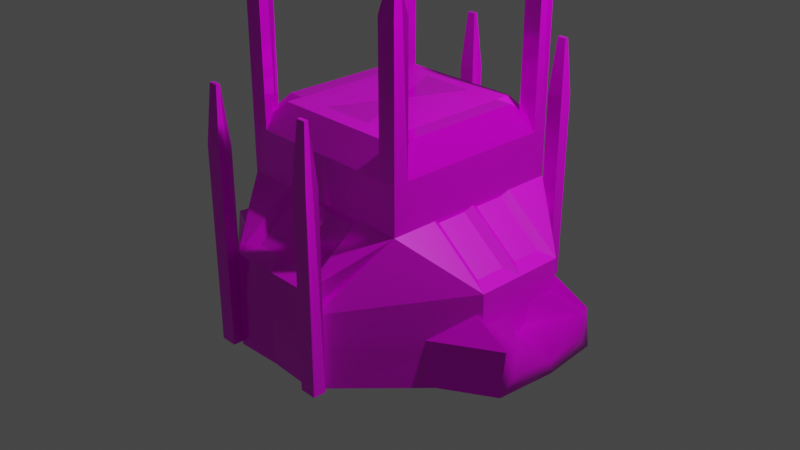 # Source: dnm1.blend  (saved by Blender 2.93.21; exported with 4.5.12 LTS)
import bpy
from mathutils import Matrix  # noqa: F401  (used for matrix-valued properties, if any)

bpy.ops.wm.read_factory_settings(use_empty=True)
scene = bpy.context.scene
scene.name = 'Scene'

# ---- collections
col_collection = bpy.data.collections.new('Collection'); scene.collection.children.link(col_collection)

# ---- images (referenced by path relative to the original .blend; pixels are not part of the script)
import os
ASSET_DIR = os.environ.get("B2B_ASSET_DIR", "")  # directory of the original .blend (textures are referenced by path, not embedded)
HERE = os.path.dirname(os.path.abspath(__file__))  # packed textures are extracted next to this script under _unpacked/

def load_image(name, relpath, width, height, colorspace="sRGB"):
    """Load a texture the original file referenced (path relative to the .blend, or extracted next to this script)."""
    p = next((c for c in (os.path.join(HERE, relpath), os.path.join(ASSET_DIR, relpath)) if relpath and os.path.exists(c)), "")
    if p:
        img = bpy.data.images.load(p, check_existing=True)
        img.name = name
    else:  # same state as the original file: an image datablock whose file is absent (Cycles renders it pink)
        img = bpy.data.images.new(name, width, height)
        img.source = "FILE"
        img.filepath = "//" + (relpath or name)
    img.colorspace_settings.name = colorspace
    return img
img_material_base_color = load_image('Material Base Color', '', 1024, 1024, 'sRGB')
img_material_001_base_color = load_image('Material.001 Base Color', '', 1024, 1024, 'sRGB')

# ---- materials (node trees are filled in below, after node groups)
mat_material = bpy.data.materials.new('Material')
mat_material.alpha_threshold = 0.0
mat_material.use_transparent_shadow = False
mat_material.line_color = (0.0, 0.0, 0.0, 1.0)
mat_material_001 = bpy.data.materials.new('Material.001')
mat_material_001.alpha_threshold = 0.0
mat_material_001.use_transparent_shadow = False
mat_material_001.line_color = (0.0, 0.0, 0.0, 1.0)

# ---- material node trees
mat_material.use_nodes = True; mat_material.node_tree.nodes.clear()
_N = mat_material.node_tree.nodes; _L = mat_material.node_tree.links
n0 = _N.new('ShaderNodeOutputMaterial'); n0.name = 'Material Output'; n0.location = (300, 300)
n1 = _N.new('ShaderNodeBsdfPrincipled'); n1.name = 'Principled BSDF'; n1.location = (10, 300)
n1.distribution = 'GGX'
n1.subsurface_method = 'BURLEY'
n1.inputs[2].default_value = 0.4
n1.inputs[3].default_value = 1.45
n1.inputs[27].default_value = (0.0, 0.0, 0.0, 1.0)
n1.inputs[28].default_value = 1.0
n2 = _N.new('ShaderNodeTexImage'); n2.name = 'Image Texture'; n2.location = (-280, 280)
n2.image = img_material_base_color
_L.new(n1.outputs[0], n0.inputs[0])
_L.new(n2.outputs[0], n1.inputs[0])
n0.is_active_output = True
mat_material_001.use_nodes = True; mat_material_001.node_tree.nodes.clear()
_N = mat_material_001.node_tree.nodes; _L = mat_material_001.node_tree.links
n0 = _N.new('ShaderNodeOutputMaterial'); n0.name = 'Material Output'; n0.location = (300, 300)
n1 = _N.new('ShaderNodeTexImage'); n1.name = 'Image Texture'; n1.location = (-280, 280)
n1.image = img_material_001_base_color
n2 = _N.new('ShaderNodeBsdfPrincipled'); n2.name = 'Principled BSDF'; n2.location = (-22, 303)
n2.distribution = 'GGX'
n2.subsurface_method = 'BURLEY'
n2.inputs[1].default_value = 0.2409
n2.inputs[2].default_value = 0.1273
n2.inputs[3].default_value = 1.45
n2.inputs[13].default_value = 0.5955
n2.inputs[20].default_value = 0.1164
n2.inputs[27].default_value = (0.0, 0.0, 0.0, 1.0)
n2.inputs[28].default_value = 1.0
n3 = _N.new('ShaderNodeMix'); n3.name = 'Mix'; n3.location = (-292, 183)
n3.data_type = 'RGBA'
n3.inputs[0].default_value = 0.2409
n3.inputs[7].default_value = (1.0, 1.0, 1.0, 1.0)
n4 = _N.new('ShaderNodeMix'); n4.name = 'Mix.001'; n4.location = (-192, 183)
n4.data_type = 'RGBA'
n4.inputs[0].default_value = 0.2864
n4.inputs[6].default_value = (1.0, 1.0, 1.0, 1.0)
_L.new(n2.outputs[0], n0.inputs[0])
_L.new(n1.outputs[0], n2.inputs[0])
_L.new(n1.outputs[0], n3.inputs[6])
_L.new(n3.outputs[2], n4.inputs[7])
_L.new(n4.outputs[2], n2.inputs[14])
n0.is_active_output = True

# ---- world
world_world = bpy.data.worlds.new('World'); scene.world = world_world
world_world.use_nodes = True; world_world.node_tree.nodes.clear()
_N = world_world.node_tree.nodes; _L = world_world.node_tree.links
n0 = _N.new('ShaderNodeOutputWorld'); n0.name = 'World Output'; n0.location = (300, 300)
n1 = _N.new('ShaderNodeBackground'); n1.name = 'Background'; n1.location = (10, 300)
n1.inputs[0].default_value = (0.05088, 0.05088, 0.05088, 1.0)
_L.new(n1.outputs[0], n0.inputs[0])
n0.is_active_output = True
world_world.color = (0.05088, 0.05088, 0.05088)
world_world.use_sun_shadow = False
world_world.sun_shadow_jitter_overblur = 0.0

# ---- cameras
cam_camera = bpy.data.cameras.new('Camera')
cam_camera.clip_end = 100.0
cam_camera.ortho_scale = 7.314

# ---- lights
light_light = bpy.data.lights.new('Light', 'POINT')
light_light.transmission_factor = 0.0
light_light.energy = 1000.0
light_light.shadow_soft_size = 0.1
light_light.shadow_maximum_resolution = 0.006
light_light.use_absolute_resolution = True

# ---- meshes
me_cube_005 = bpy.data.meshes.new('Cube.005')
me_cube_005.from_pydata([(-0.08953, -0.05627, -0.6111), (-0.08953, -0.05627, 0.6111), (-0.08953, 0.05627, -0.6111), (-0.08953, 0.05627, 0.6111), (0.08953, -0.05627, -0.6111), (0.08953, -0.05627, 0.6111), (0.08953, 0.05627, -0.6111), (0.08953, 0.05627, 0.6111), (-0.08953, 0.0, -0.6111), (-0.04881, 0.0, 0.9614), (0.08953, 0.0, -0.6111), (0.04881, 0.0, 0.9614), (0.0, 0.05627, -0.6111), (0.0, 0.05627, 0.6111), (0.0, -0.05627, -0.6111), (0.0, -0.05627, 0.6111), (-2.711e-08, 0.0, 0.9614), (0.0, 0.0, -0.6111), (-0.04881, 0.0166, 0.9614), (0.08953, 0.02813, -0.6111), (-0.08953, 0.02813, -0.6111), (0.04881, 0.0166, 0.9614), (0.0, 0.02813, -0.6111), (-2.711e-08, 0.0166, 0.9614), (-0.08953, -0.02813, -0.6111), (0.04881, -0.0166, 0.9614), (-0.04881, -0.0166, 0.9614), (0.08953, -0.02813, -0.6111), (-2.711e-08, -0.0166, 0.9614), (0.0, -0.02813, -0.6111), (0.3612, 0.5618, 0.5517), (-0.02073, 0.05994, -0.622), (0.9928, 0.9725, -0.6262), (0.3612, 0.9726, 0.5517), (-0.2029, 0.3214, -0.07769), (0.8353, 1.041, -0.006648), (-0.047, 0.5282, 0.09171), (0.3351, 1.041, 0.2267), (0.9928, 0.9725, -0.3317), (-0.01707, 0.05431, -0.3565), (-0.6367, 0.04912, -0.5571), (-0.1388, 0.5618, 0.5517), (-0.1387, 0.9726, -0.6266), (-0.3276, 0.2473, -0.1355), (-0.1388, 0.6015, 0.1498), (-0.3276, 0.05291, -0.3461), (-0.3279, 0.05337, -0.5442), (0.02297, 0.6939, 0.7228), (0.3352, 1.315, 0.2267), (0.8358, 1.315, -0.006591), (0.3613, 0.9726, 0.2572), (0.9926, 0.9726, -0.03722), (-0.3275, 0.05356, -0.1528), (-0.01834, 0.05644, -0.1539), (0.3612, 0.5618, 0.2572), (-0.1388, 0.5618, 0.2571), (-0.3278, 0.2626, -0.07689), (-0.1134, 0.2496, -0.1365), (0.1509, 0.601, 0.1501), (-0.1388, 0.4719, 0.09117), (0.3629, 0.5632, 0.5517), (0.3614, 0.5546, -0.6278), (-0.637, 0.04031, -0.626), (-0.6371, 0.5618, 0.5517), (-0.1371, 0.5625, 0.5517), (-0.1437, 0.02167, -0.6253), (0.3629, 0.5609, -0.03755), (-0.5386, 0.205, -0.001428), (-0.2348, 0.2047, -0.001336), (0.363, 0.5628, 0.2571), (-0.5392, 0.5979, 0.2215), (-0.2352, 0.5984, 0.2214), (0.3616, 0.5552, -0.3325), (-0.6369, 0.04058, -0.3316), (-0.142, 0.02647, -0.331), (1.36, 1.005, -0.4622), (-0.1379, 0.9719, -0.6267), (0.3621, 0.974, 0.5516), (-0.6377, 0.8397, 0.7228), (0.2016, 0.8409, 0.7227), (0.683, 1.025, -0.07897), (0.3243, 1.051, 0.2097), (1.346, 0.9142, -0.2836), (0.3623, 0.5632, 1.415), (0.362, 0.6964, 1.415), (0.3623, 0.5632, 0.5533), (0.362, 0.6963, 0.5533), (0.1672, 0.563, 1.415), (0.1669, 0.6961, 1.415), (0.1672, 0.5629, 0.5533), (0.1669, 0.696, 0.5533), (0.3236, 0.6297, 1.532), (0.3622, 0.6297, 0.5533), (0.167, 0.6294, 0.5533), (0.2056, 0.6296, 1.532), (0.2647, 0.563, 0.5533), (0.2645, 0.6961, 0.5533), (0.2647, 0.5631, 1.415), (0.2644, 0.6962, 1.415), (0.2646, 0.6297, 1.532), (0.2646, 0.6296, 0.4999), (0.3235, 0.663, 1.532), (0.3621, 0.663, 0.5533), (0.167, 0.6627, 0.5533), (0.2055, 0.6629, 1.532), (0.2645, 0.6629, 1.532), (0.2645, 0.6628, 0.4999), (0.3622, 0.5964, 0.5533), (0.1671, 0.5962, 0.5533), (0.2056, 0.5963, 1.532), (0.3237, 0.5965, 1.532), (0.2647, 0.5963, 0.4999), (0.2646, 0.5964, 1.532), (0.3236, 1.305, 0.2097), (0.6795, 1.309, -0.07574), (0.8486, 1.051, -0.2129), (0.3624, 0.9747, 0.2566), (-0.1371, 0.5622, 0.2572), (-0.1366, 0.04208, -0.03715), (-0.6371, 0.5616, 0.2572), (-0.6362, 0.04249, -0.03718), (0.8388, 0.9395, -0.1267), (1.348, 0.8659, -0.5517), (1.357, 1.035, -0.2931), (-1.639, 0.5618, 0.5517), (-1.257, 0.05994, -0.622), (-2.271, 0.9725, -0.6262), (-1.639, 0.9726, 0.5517), (-1.075, 0.3214, -0.07769), (-2.113, 1.041, -0.006648), (-1.231, 0.5282, 0.09171), (-1.613, 1.041, 0.2267), (-2.27, 0.9725, -0.3317), (-1.261, 0.05431, -0.3565), (-0.6388, 0.5618, 0.5517), (-0.641, 0.04912, -0.5571), (-0.6388, 0.9727, -0.6265), (-0.6388, 0.6939, 0.7227), (-0.6388, 0.2465, -0.1349), (-0.6388, 0.6013, 0.1499), (-0.6388, 0.05185, -0.3455), (-1.139, 0.5618, 0.5517), (-1.139, 0.9726, -0.6266), (-0.95, 0.2473, -0.1355), (-1.139, 0.6015, 0.1498), (-0.9501, 0.05291, -0.3461), (-0.9497, 0.05337, -0.5442), (-1.301, 0.6939, 0.7228), (-1.613, 1.315, 0.2267), (-2.113, 1.315, -0.006591), (-1.639, 0.9726, 0.2572), (-2.27, 0.9726, -0.03722), (-0.9502, 0.05356, -0.1528), (-1.259, 0.05644, -0.1539), (-1.639, 0.5618, 0.2572), (-1.139, 0.5618, 0.2571), (-0.6388, 0.05259, -0.152), (-0.6388, 0.5618, 0.2571), (-0.9499, 0.2626, -0.07689), (-1.164, 0.2496, -0.1365), (-1.429, 0.601, 0.1501), (-1.139, 0.4719, 0.09117), (-0.6388, 0.2622, -0.07647), (-0.6388, 0.4715, 0.09148), (-1.641, 0.5632, 0.5517), (-1.639, 0.5546, -0.6278), (-0.6407, 0.04031, -0.626), (-0.6406, 0.5618, 0.5517), (-1.141, 0.5625, 0.5517), (-1.134, 0.02167, -0.6253), (-1.641, 0.5609, -0.03755), (-0.7391, 0.205, -0.001428), (-1.043, 0.2047, -0.001336), (-1.641, 0.5628, 0.2571), (-0.7384, 0.5979, 0.2215), (-1.042, 0.5984, 0.2214), (-1.639, 0.5552, -0.3325), (-0.6408, 0.04058, -0.3316), (-1.136, 0.02647, -0.331), (-2.638, 1.005, -0.4622), (-0.6388, 0.9721, -0.6263), (-1.14, 0.9719, -0.6267), (-1.64, 0.974, 0.5516), (-0.64, 0.8397, 0.7228), (-1.479, 0.8409, 0.7227), (-1.961, 1.025, -0.07897), (-1.602, 1.051, 0.2097), (-2.624, 0.9142, -0.2836), (-1.64, 0.5632, 1.415), (-1.64, 0.6964, 1.415), (-1.64, 0.5632, 0.5533), (-1.64, 0.6963, 0.5533), (-1.445, 0.563, 1.415), (-1.445, 0.6961, 1.415), (-1.445, 0.5629, 0.5533), (-1.445, 0.696, 0.5533), (-1.601, 0.6297, 1.532), (-1.64, 0.6297, 0.5533), (-1.445, 0.6294, 0.5533), (-1.483, 0.6296, 1.532), (-1.542, 0.563, 0.5533), (-1.542, 0.6961, 0.5533), (-1.542, 0.5631, 1.415), (-1.542, 0.6962, 1.415), (-1.542, 0.6297, 1.532), (-1.542, 0.6296, 0.4999), (-1.601, 0.663, 1.532), (-1.64, 0.663, 0.5533), (-1.445, 0.6627, 0.5533), (-1.483, 0.6629, 1.532), (-1.542, 0.6629, 1.532), (-1.542, 0.6628, 0.4999), (-1.64, 0.5964, 0.5533), (-1.445, 0.5962, 0.5533), (-1.483, 0.5963, 1.532), (-1.601, 0.5965, 1.532), (-1.542, 0.5963, 0.4999), (-1.542, 0.5964, 1.532), (-1.601, 1.305, 0.2097), (-1.957, 1.309, -0.07574), (-2.126, 1.051, -0.2129), (-1.64, 0.9747, 0.2566), (-1.141, 0.5622, 0.2572), (-1.141, 0.04208, -0.03715), (-0.6405, 0.5616, 0.2572), (-0.6414, 0.04249, -0.03718), (-2.116, 0.9395, -0.1267), (-2.625, 0.8659, -0.5517), (-2.634, 1.035, -0.2931), (-0.6388, 0.04914, -0.557), (-0.6388, 0.5618, 0.5517), (-0.6388, 0.04032, -0.626), (-0.6388, 0.04249, -0.03718), (-0.6388, 0.5616, 0.2572), (-0.6388, 0.04059, -0.3316), (-0.6388, 0.8397, 0.7228), (-0.6388, 0.0465, -0.03623), (-0.6388, 0.5621, 0.2566), (0.3612, 2.205, 0.5517), (-0.02073, 2.707, -0.622), (0.9959, 1.383, -0.626), (0.3612, 1.383, 0.5517), (0.9928, 1.794, -0.6262), (0.3612, 1.794, 0.5517), (-0.2029, 2.445, -0.07769), (0.8353, 1.726, -0.006648), (-0.047, 2.239, 0.09171), (0.3351, 1.726, 0.2267), (0.9956, 1.383, -0.3316), (0.9928, 1.794, -0.3317), (-0.01707, 2.713, -0.3565), (-0.6367, 2.718, -0.5571), (-0.1388, 2.205, 0.5517), (-0.1382, 1.383, -0.6263), (-0.1387, 1.794, -0.6266), (-0.3276, 2.52, -0.1355), (-0.1388, 2.165, 0.1498), (-0.3276, 2.714, -0.3461), (-0.3279, 2.713, -0.5442), (0.02298, 1.383, 0.7228), (0.02297, 2.073, 0.7228), (0.3352, 1.452, 0.2267), (0.8358, 1.452, -0.006591), (0.3614, 1.383, 0.2572), (0.9933, 1.383, -0.03718), (0.3613, 1.794, 0.2572), (0.9926, 1.794, -0.03722), (-0.3275, 2.713, -0.1528), (-0.01834, 2.71, -0.1539), (0.3612, 2.205, 0.2572), (-0.1388, 2.205, 0.2571), (-0.3278, 2.504, -0.07689), (-0.1134, 2.517, -0.1365), (0.1509, 2.166, 0.1501), (-0.1388, 2.295, 0.09117), (0.3629, 2.204, 0.5517), (0.3614, 2.212, -0.6278), (-0.637, 2.727, -0.626), (-0.6371, 2.205, 0.5517), (-0.1371, 2.204, 0.5517), (-0.1437, 2.745, -0.6253), (0.3629, 2.206, -0.03755), (-0.5386, 2.562, -0.001428), (-0.2348, 2.562, -0.001336), (0.363, 2.204, 0.2571), (-0.5392, 2.169, 0.2215), (-0.2352, 2.168, 0.2214), (0.3616, 2.212, -0.3325), (-0.6369, 2.726, -0.3316), (-0.142, 2.74, -0.331), (1.36, 1.762, -0.4622), (-0.1379, 1.795, -0.6267), (0.3621, 1.793, 0.5516), (-0.6377, 1.927, 0.7228), (0.2016, 1.926, 0.7227), (0.683, 1.742, -0.07897), (0.3243, 1.715, 0.2097), (1.346, 1.853, -0.2836), (0.3623, 2.204, 1.415), (0.362, 2.071, 1.415), (0.3623, 2.204, 0.5533), (0.362, 2.071, 0.5533), (0.1672, 2.204, 1.415), (0.1669, 2.071, 1.415), (0.1672, 2.204, 0.5533), (0.1669, 2.071, 0.5533), (0.3236, 2.137, 1.532), (0.3622, 2.137, 0.5533), (0.167, 2.137, 0.5533), (0.2056, 2.137, 1.532), (0.2647, 2.204, 0.5533), (0.2645, 2.071, 0.5533), (0.2647, 2.204, 1.415), (0.2644, 2.071, 1.415), (0.2646, 2.137, 1.532), (0.2646, 2.137, 0.4999), (0.3235, 2.104, 1.532), (0.3621, 2.104, 0.5533), (0.167, 2.104, 0.5533), (0.2055, 2.104, 1.532), (0.2645, 2.104, 1.532), (0.2645, 2.104, 0.4999), (0.3622, 2.17, 0.5533), (0.1671, 2.171, 0.5533), (0.2056, 2.171, 1.532), (0.3237, 2.17, 1.532), (0.2647, 2.171, 0.4999), (0.2646, 2.17, 1.532), (0.3236, 1.461, 0.2097), (0.6795, 1.458, -0.07574), (0.8486, 1.716, -0.2129), (0.3624, 1.792, 0.2566), (-0.1371, 2.205, 0.2572), (-0.1366, 2.725, -0.03715), (-0.6371, 2.205, 0.2572), (-0.6362, 2.724, -0.03718), (0.8388, 1.827, -0.1267), (1.348, 1.901, -0.5517), (1.357, 1.731, -0.2931), (-1.639, 2.205, 0.5517), (-1.257, 2.707, -0.622), (-2.274, 1.383, -0.626), (-1.639, 1.383, 0.5517), (-2.271, 1.794, -0.6262), (-1.639, 1.794, 0.5517), (-1.075, 2.445, -0.07769), (-2.113, 1.726, -0.006648), (-1.231, 2.239, 0.09171), (-1.613, 1.726, 0.2267), (-2.273, 1.383, -0.3316), (-2.27, 1.794, -0.3317), (-1.261, 2.713, -0.3565), (-0.6388, 2.205, 0.5517), (-0.641, 2.718, -0.5571), (-0.6388, 1.383, -0.6263), (-0.6388, 1.383, 0.7228), (-0.6388, 1.794, -0.6265), (-0.6388, 2.073, 0.7227), (-0.6388, 2.52, -0.1349), (-0.6388, 2.166, 0.1499), (-0.6388, 2.715, -0.3455), (-1.139, 2.205, 0.5517), (-1.139, 1.383, -0.6263), (-1.139, 1.794, -0.6266), (-0.95, 2.52, -0.1355), (-1.139, 2.165, 0.1498), (-0.9501, 2.714, -0.3461), (-0.9497, 2.713, -0.5442), (-1.301, 1.383, 0.7228), (-1.301, 2.073, 0.7228), (-1.613, 1.452, 0.2267), (-2.113, 1.452, -0.006591), (-1.639, 1.383, 0.2572), (-2.271, 1.383, -0.03718), (-1.639, 1.794, 0.2572), (-2.27, 1.794, -0.03722), (-0.9502, 2.713, -0.1528), (-1.259, 2.71, -0.1539), (-1.639, 2.205, 0.2572), (-1.139, 2.205, 0.2571), (-0.6388, 2.714, -0.152), (-0.6388, 2.205, 0.2571), (-0.9499, 2.504, -0.07689), (-1.164, 2.517, -0.1365), (-1.429, 2.166, 0.1501), (-1.139, 2.295, 0.09117), (-0.6388, 2.505, -0.07647), (-0.6388, 2.295, 0.09148), (-1.641, 2.204, 0.5517), (-1.639, 2.212, -0.6278), (-0.6407, 2.727, -0.626), (-0.6406, 2.205, 0.5517), (-1.141, 2.204, 0.5517), (-1.134, 2.745, -0.6253), (-1.641, 2.206, -0.03755), (-0.7391, 2.562, -0.001428), (-1.043, 2.562, -0.001336), (-1.641, 2.204, 0.2571), (-0.7384, 2.169, 0.2215), (-1.042, 2.168, 0.2214), (-1.639, 2.212, -0.3325), (-0.6408, 2.726, -0.3316), (-1.136, 2.74, -0.331), (-0.6388, 1.383, -0.6263), (-0.6388, 1.383, 0.7228), (-2.638, 1.762, -0.4622), (-0.6388, 1.795, -0.6263), (-1.14, 1.795, -0.6267), (-1.64, 1.793, 0.5516), (-0.64, 1.927, 0.7228), (-1.479, 1.926, 0.7227), (-1.961, 1.742, -0.07897), (-1.602, 1.715, 0.2097), (-2.624, 1.853, -0.2836), (-1.64, 2.204, 1.415), (-1.64, 2.071, 1.415), (-1.64, 2.204, 0.5533), (-1.64, 2.071, 0.5533), (-1.445, 2.204, 1.415), (-1.445, 2.071, 1.415), (-1.445, 2.204, 0.5533), (-1.445, 2.071, 0.5533), (-1.601, 2.137, 1.532), (-1.64, 2.137, 0.5533), (-1.445, 2.137, 0.5533), (-1.483, 2.137, 1.532), (-1.542, 2.204, 0.5533), (-1.542, 2.071, 0.5533), (-1.542, 2.204, 1.415), (-1.542, 2.071, 1.415), (-1.542, 2.137, 1.532), (-1.542, 2.137, 0.4999), (-1.601, 2.104, 1.532), (-1.64, 2.104, 0.5533), (-1.445, 2.104, 0.5533), (-1.483, 2.104, 1.532), (-1.542, 2.104, 1.532), (-1.542, 2.104, 0.4999), (-1.64, 2.17, 0.5533), (-1.445, 2.171, 0.5533), (-1.483, 2.171, 1.532), (-1.601, 2.17, 1.532), (-1.542, 2.171, 0.4999), (-1.542, 2.17, 1.532), (-1.601, 1.461, 0.2097), (-1.957, 1.458, -0.07574), (-2.126, 1.716, -0.2129), (-1.64, 1.792, 0.2566), (-1.141, 2.205, 0.2572), (-1.141, 2.725, -0.03715), (-0.6405, 2.205, 0.2572), (-0.6414, 2.724, -0.03718), (-2.116, 1.827, -0.1267), (-2.625, 1.901, -0.5517), (-2.634, 1.731, -0.2931), (-0.6388, 2.718, -0.557), (-0.6388, 2.205, 0.5517), (-0.6388, 2.727, -0.626), (-0.6388, 2.724, -0.03718), (-0.6388, 2.205, 0.2572), (-0.6388, 2.726, -0.3316), (-0.6388, 1.927, 0.7228), (-0.6388, 2.72, -0.03623), (-0.6388, 2.205, 0.2566), (0.3613, 1.383, 0.5516), (0.2005, 1.383, 0.7227), (0.8332, 1.383, -0.1218), (0.3616, 1.383, 0.2566), (0.8999, 1.383, -0.376), (1.416, 1.383, -0.5444), (-0.1381, 1.383, -0.6269), (0.8198, 1.383, -0.1177), (0.3603, 1.383, 0.255), (0.8416, 1.383, -0.2093), (1.411, 1.383, -0.4569), (-1.639, 1.383, 0.5516), (-1.478, 1.383, 0.7227), (-2.111, 1.383, -0.1218), (-1.639, 1.383, 0.2566), (-2.178, 1.383, -0.376), (-2.694, 1.383, -0.5444), (-1.14, 1.383, -0.6269), (-2.097, 1.383, -0.1177), (-1.638, 1.383, 0.255), (-2.119, 1.383, -0.2093), (-2.689, 1.383, -0.4569), (-0.08953, 2.678, -0.6111), (-0.08953, 2.678, 0.6111), (-0.08953, 2.79, -0.6111), (-0.08953, 2.79, 0.6111), (0.08953, 2.678, -0.6111), (0.08953, 2.678, 0.6111), (0.08953, 2.79, -0.6111), (0.08953, 2.79, 0.6111), (-0.08953, 2.734, -0.6111), (-0.04881, 2.734, 0.9614), (0.08953, 2.734, -0.6111), (0.04881, 2.734, 0.9614), (0.0, 2.79, -0.6111), (0.0, 2.79, 0.6111), (0.0, 2.678, -0.6111), (0.0, 2.678, 0.6111), (-2.711e-08, 2.734, 0.9614), (0.0, 2.734, -0.6111), (-0.04881, 2.751, 0.9614), (0.08953, 2.762, -0.6111), (-0.08953, 2.762, -0.6111), (0.04881, 2.751, 0.9614), (0.0, 2.762, -0.6111), (-2.711e-08, 2.751, 0.9614), (-0.08953, 2.706, -0.6111), (0.04881, 2.717, 0.9614), (-0.04881, 2.717, 0.9614), (0.08953, 2.706, -0.6111), (-2.711e-08, 2.717, 0.9614), (0.0, 2.706, -0.6111), (-1.326, 2.678, -0.6111), (-1.326, 2.678, 0.6111), (-1.326, 2.79, -0.6111), (-1.326, 2.79, 0.6111), (-1.147, 2.678, -0.6111), (-1.147, 2.678, 0.6111), (-1.147, 2.79, -0.6111), (-1.147, 2.79, 0.6111), (-1.326, 2.734, -0.6111), (-1.285, 2.734, 0.9614), (-1.147, 2.734, -0.6111), (-1.188, 2.734, 0.9614), (-1.236, 2.79, -0.6111), (-1.236, 2.79, 0.6111), (-1.236, 2.678, -0.6111), (-1.236, 2.678, 0.6111), (-1.236, 2.734, 0.9614), (-1.236, 2.734, -0.6111), (-1.285, 2.751, 0.9614), (-1.147, 2.762, -0.6111), (-1.326, 2.762, -0.6111), (-1.188, 2.751, 0.9614), (-1.236, 2.762, -0.6111), (-1.236, 2.751, 0.9614), (-1.326, 2.706, -0.6111), (-1.188, 2.717, 0.9614), (-1.285, 2.717, 0.9614), (-1.147, 2.706, -0.6111), (-1.236, 2.717, 0.9614), (-1.236, 2.706, -0.6111), (-1.326, -0.05627, -0.6111), (-1.326, -0.05627, 0.6111), (-1.326, 0.05627, -0.6111), (-1.326, 0.05627, 0.6111), (-1.147, -0.05627, -0.6111), (-1.147, -0.05627, 0.6111), (-1.147, 0.05627, -0.6111), (-1.147, 0.05627, 0.6111), (-1.326, 0.0, -0.6111), (-1.285, 0.0, 0.9614), (-1.147, 0.0, -0.6111), (-1.188, 0.0, 0.9614), (-1.236, 0.05627, -0.6111), (-1.236, 0.05627, 0.6111), (-1.236, -0.05627, -0.6111), (-1.236, -0.05627, 0.6111), (-1.236, 0.0, 0.9614), (-1.236, 0.0, -0.6111), (-1.285, 0.0166, 0.9614), (-1.147, 0.02813, -0.6111), (-1.326, 0.02813, -0.6111), (-1.188, 0.0166, 0.9614), (-1.236, 0.02813, -0.6111), (-1.236, 0.0166, 0.9614), (-1.326, -0.02813, -0.6111), (-1.188, -0.0166, 0.9614), (-1.285, -0.0166, 0.9614), (-1.147, -0.02813, -0.6111), (-1.236, -0.0166, 0.9614), (-1.236, -0.02813, -0.6111)], [], [(20, 18, 3, 2), (12, 13, 7, 6), (27, 25, 5, 4), (14, 15, 1, 0), (29, 27, 4, 14), (28, 26, 1, 15), (23, 18, 9, 16), (22, 19, 10, 17), (19, 21, 11, 10), (24, 26, 9, 8), (20, 22, 17, 8), (21, 23, 16, 11), (25, 28, 15, 5), (24, 29, 14, 0), (4, 5, 15, 14), (2, 3, 13, 12), (7, 13, 23, 21), (2, 12, 22, 20), (6, 7, 21, 19), (12, 6, 19, 22), (13, 3, 18, 23), (8, 9, 18, 20), (8, 17, 29, 24), (11, 16, 28, 25), (0, 1, 26, 24), (16, 9, 26, 28), (17, 10, 27, 29), (10, 11, 25, 27), (47, 33, 30, 41), (55, 41, 30, 54), (50, 33, 241, 263), (54, 30, 33, 50), (259, 241, 33, 47), (39, 53, 51, 38), (38, 51, 264, 248), (45, 52, 53, 39), (53, 54, 50, 51), (35, 37, 48, 49), (56, 59, 36, 34), (46, 45, 39, 31), (32, 38, 248, 240), (31, 39, 38, 32), (229, 140, 40), (253, 354, 136, 42), (42, 136, 40, 46), (32, 42, 46, 31), (240, 253, 42, 32), (40, 140, 45, 46), (162, 163, 59, 56), (140, 156, 52, 45), (355, 259, 47, 137), (157, 134, 41, 55), (137, 47, 41, 134), (49, 48, 263, 264), (37, 35, 51, 50), (35, 49, 264, 51), (48, 37, 50, 263), (43, 57, 53, 52), (57, 58, 54, 53), (58, 44, 55, 54), (138, 43, 52, 156), (44, 139, 157, 55), (56, 34, 57, 43), (34, 36, 58, 57), (36, 59, 44, 58), (162, 56, 43, 138), (59, 163, 139, 44), (117, 64, 60, 69), (233, 230, 63, 119), (79, 64, 63, 78), (77, 60, 64, 79), (119, 63, 64, 117), (73, 120, 118, 74), (234, 232, 120, 73), (74, 118, 66, 72), (67, 70, 71, 68), (118, 117, 69, 66), (65, 74, 72, 61), (231, 234, 73, 62), (62, 73, 74, 65), (80, 81, 113, 114), (69, 60, 77, 116), (65, 76, 180, 62), (61, 122, 76, 65), (72, 66, 121, 82), (66, 69, 116, 121), (61, 72, 82, 122), (464, 77, 79, 465), (404, 78, 235), (465, 79, 78, 404), (101, 84, 86, 102), (106, 96, 90, 103), (103, 90, 88, 104), (105, 98, 84, 101), (95, 89, 87, 97), (96, 86, 84, 98), (112, 99, 91, 110), (108, 93, 94, 109), (111, 100, 93, 108), (110, 91, 92, 107), (107, 92, 100, 111), (109, 94, 99, 112), (90, 96, 98, 88), (85, 95, 97, 83), (104, 88, 98, 105), (102, 86, 96, 106), (92, 102, 106, 100), (94, 104, 105, 99), (99, 105, 101, 91), (93, 103, 104, 94), (100, 106, 103, 93), (91, 101, 102, 92), (87, 109, 112, 97), (85, 107, 111, 95), (83, 110, 107, 85), (95, 111, 108, 89), (89, 108, 109, 87), (97, 112, 110, 83), (81, 80, 121, 116), (70, 67, 120, 119), (68, 71, 117, 118), (67, 68, 118, 120), (71, 70, 119, 117), (236, 237, 119, 120), (232, 236, 120), (237, 233, 119), (473, 115, 121, 466), (115, 123, 82, 121), (123, 75, 122, 82), (62, 180, 231), (78, 63, 230, 235), (40, 136, 229), (147, 141, 124, 127), (155, 154, 124, 141), (150, 372, 342, 127), (154, 150, 127, 124), (368, 147, 127, 342), (133, 132, 151, 153), (132, 349, 373, 151), (145, 133, 153, 152), (153, 151, 150, 154), (129, 149, 148, 131), (158, 128, 130, 161), (146, 125, 133, 145), (126, 341, 349, 132), (125, 126, 132, 133), (229, 135, 140), (362, 142, 136, 354), (142, 146, 135, 136), (126, 125, 146, 142), (341, 126, 142, 362), (135, 146, 145, 140), (162, 158, 161, 163), (140, 145, 152, 156), (355, 137, 147, 368), (157, 155, 141, 134), (137, 134, 141, 147), (149, 373, 372, 148), (131, 150, 151, 129), (129, 151, 373, 149), (148, 372, 150, 131), (143, 152, 153, 159), (159, 153, 154, 160), (160, 154, 155, 144), (138, 156, 152, 143), (144, 155, 157, 139), (158, 143, 159, 128), (128, 159, 160, 130), (130, 160, 144, 161), (162, 138, 143, 158), (161, 144, 139, 163), (222, 173, 164, 168), (233, 224, 167, 230), (184, 183, 167, 168), (182, 184, 168, 164), (224, 222, 168, 167), (177, 178, 223, 225), (234, 177, 225, 232), (178, 176, 170, 223), (171, 172, 175, 174), (223, 170, 173, 222), (169, 165, 176, 178), (231, 166, 177, 234), (166, 169, 178, 177), (185, 219, 218, 186), (173, 221, 182, 164), (169, 166, 180, 181), (165, 169, 181, 227), (176, 187, 226, 170), (170, 226, 221, 173), (165, 227, 187, 176), (475, 476, 184, 182), (404, 235, 183), (404, 183, 184, 476), (206, 207, 191, 189), (211, 208, 195, 201), (208, 209, 193, 195), (210, 206, 189, 203), (200, 202, 192, 194), (201, 203, 189, 191), (217, 215, 196, 204), (213, 214, 199, 198), (216, 213, 198, 205), (215, 212, 197, 196), (212, 216, 205, 197), (214, 217, 204, 199), (195, 193, 203, 201), (190, 188, 202, 200), (209, 210, 203, 193), (207, 211, 201, 191), (197, 205, 211, 207), (199, 204, 210, 209), (204, 196, 206, 210), (198, 199, 209, 208), (205, 198, 208, 211), (196, 197, 207, 206), (192, 202, 217, 214), (190, 200, 216, 212), (188, 190, 212, 215), (200, 194, 213, 216), (194, 192, 214, 213), (202, 188, 215, 217), (186, 221, 226, 185), (174, 224, 225, 171), (172, 223, 222, 175), (171, 225, 223, 172), (175, 222, 224, 174), (236, 225, 224, 237), (232, 225, 236), (237, 224, 233), (484, 477, 226, 220), (220, 226, 187, 228), (228, 187, 227, 179), (166, 231, 180), (183, 235, 230, 167), (135, 229, 136), (219, 482, 483, 218), (227, 181, 481, 480), (179, 227, 480, 485), (179, 485, 479, 228), (228, 479, 484, 220), (218, 483, 478, 221, 186), (185, 226, 477, 482, 219), (221, 478, 475, 182), (114, 113, 472, 471), (122, 469, 470, 76), (75, 474, 469, 122), (75, 123, 468, 474), (123, 115, 473, 468), (113, 81, 116, 467, 472), (80, 114, 471, 466, 121), (181, 180, 403, 481), (76, 470, 403, 180), (116, 77, 464, 467), (260, 252, 238, 243), (270, 269, 238, 252), (265, 263, 241, 243), (269, 265, 243, 238), (259, 260, 243, 241), (250, 249, 266, 268), (249, 248, 264, 266), (257, 250, 268, 267), (268, 266, 265, 269), (245, 262, 261, 247), (271, 244, 246, 274), (258, 239, 250, 257), (242, 240, 248, 249), (239, 242, 249, 250), (455, 251, 360), (253, 254, 356, 354), (254, 258, 251, 356), (242, 239, 258, 254), (240, 242, 254, 253), (251, 258, 257, 360), (386, 271, 274, 387), (360, 257, 267, 380), (355, 357, 260, 259), (381, 270, 252, 352), (357, 352, 252, 260), (262, 264, 263, 261), (247, 265, 266, 245), (245, 266, 264, 262), (261, 263, 265, 247), (255, 267, 268, 272), (272, 268, 269, 273), (273, 269, 270, 256), (358, 380, 267, 255), (256, 270, 381, 359), (271, 255, 272, 244), (244, 272, 273, 246), (246, 273, 256, 274), (386, 358, 255, 271), (274, 256, 359, 387), (332, 284, 275, 279), (459, 334, 278, 456), (294, 293, 278, 279), (292, 294, 279, 275), (334, 332, 279, 278), (288, 289, 333, 335), (460, 288, 335, 458), (289, 287, 281, 333), (282, 283, 286, 285), (333, 281, 284, 332), (280, 276, 287, 289), (457, 277, 288, 460), (277, 280, 289, 288), (295, 329, 328, 296), (284, 331, 292, 275), (280, 277, 406, 291), (276, 280, 291, 337), (287, 297, 336, 281), (281, 336, 331, 284), (276, 337, 297, 287), (464, 465, 294, 292), (404, 461, 293), (465, 404, 293, 294), (316, 317, 301, 299), (321, 318, 305, 311), (318, 319, 303, 305), (320, 316, 299, 313), (310, 312, 302, 304), (311, 313, 299, 301), (327, 325, 306, 314), (323, 324, 309, 308), (326, 323, 308, 315), (325, 322, 307, 306), (322, 326, 315, 307), (324, 327, 314, 309), (305, 303, 313, 311), (300, 298, 312, 310), (319, 320, 313, 303), (317, 321, 311, 301), (307, 315, 321, 317), (309, 314, 320, 319), (314, 306, 316, 320), (308, 309, 319, 318), (315, 308, 318, 321), (306, 307, 317, 316), (302, 312, 327, 324), (300, 310, 326, 322), (298, 300, 322, 325), (310, 304, 323, 326), (304, 302, 324, 323), (312, 298, 325, 327), (296, 331, 336, 295), (285, 334, 335, 282), (283, 333, 332, 286), (282, 335, 333, 283), (286, 332, 334, 285), (462, 335, 334, 463), (458, 335, 462), (463, 334, 459), (473, 466, 336, 330), (330, 336, 297, 338), (338, 297, 337, 290), (277, 457, 406), (293, 461, 456, 278), (251, 455, 356), (369, 344, 339, 361), (379, 361, 339, 378), (374, 344, 342, 372), (378, 339, 344, 374), (368, 342, 344, 369), (351, 377, 375, 350), (350, 375, 373, 349), (366, 376, 377, 351), (377, 378, 374, 375), (346, 348, 370, 371), (382, 385, 347, 345), (367, 366, 351, 340), (343, 350, 349, 341), (340, 351, 350, 343), (455, 360, 353), (362, 354, 356, 363), (363, 356, 353, 367), (343, 363, 367, 340), (341, 362, 363, 343), (353, 360, 366, 367), (386, 387, 385, 382), (360, 380, 376, 366), (355, 368, 369, 357), (381, 352, 361, 379), (357, 369, 361, 352), (371, 370, 372, 373), (348, 346, 375, 374), (346, 371, 373, 375), (370, 348, 374, 372), (364, 383, 377, 376), (383, 384, 378, 377), (384, 365, 379, 378), (358, 364, 376, 380), (365, 359, 381, 379), (382, 345, 383, 364), (345, 347, 384, 383), (347, 385, 365, 384), (386, 382, 364, 358), (385, 387, 359, 365), (448, 392, 388, 397), (459, 456, 391, 450), (410, 392, 391, 409), (408, 388, 392, 410), (450, 391, 392, 448), (401, 451, 449, 402), (460, 458, 451, 401), (402, 449, 394, 400), (395, 398, 399, 396), (449, 448, 397, 394), (393, 402, 400, 389), (457, 460, 401, 390), (390, 401, 402, 393), (411, 412, 444, 445), (397, 388, 408, 447), (393, 407, 406, 390), (389, 453, 407, 393), (400, 394, 452, 413), (394, 397, 447, 452), (389, 400, 413, 453), (475, 408, 410, 476), (404, 409, 461), (404, 476, 410, 409), (432, 415, 417, 433), (437, 427, 421, 434), (434, 421, 419, 435), (436, 429, 415, 432), (426, 420, 418, 428), (427, 417, 415, 429), (443, 430, 422, 441), (439, 424, 425, 440), (442, 431, 424, 439), (441, 422, 423, 438), (438, 423, 431, 442), (440, 425, 430, 443), (421, 427, 429, 419), (416, 426, 428, 414), (435, 419, 429, 436), (433, 417, 427, 437), (423, 433, 437, 431), (425, 435, 436, 430), (430, 436, 432, 422), (424, 434, 435, 425), (431, 437, 434, 424), (422, 432, 433, 423), (418, 440, 443, 428), (416, 438, 442, 426), (414, 441, 438, 416), (426, 442, 439, 420), (420, 439, 440, 418), (428, 443, 441, 414), (412, 411, 452, 447), (398, 395, 451, 450), (396, 399, 448, 449), (395, 396, 449, 451), (399, 398, 450, 448), (462, 463, 450, 451), (458, 462, 451), (463, 459, 450), (484, 446, 452, 477), (446, 454, 413, 452), (454, 405, 453, 413), (390, 406, 457), (409, 391, 456, 461), (353, 356, 455), (445, 444, 483, 482), (453, 480, 481, 407), (405, 485, 480, 453), (405, 454, 479, 485), (454, 446, 484, 479), (444, 412, 447, 478, 483), (411, 445, 482, 477, 452), (447, 408, 475, 478), (329, 471, 472, 328), (337, 291, 470, 469), (290, 337, 469, 474), (290, 474, 468, 338), (338, 468, 473, 330), (328, 472, 467, 331, 296), (295, 336, 466, 471, 329), (407, 481, 403, 406), (291, 406, 403, 470), (331, 467, 464, 292), (506, 504, 489, 488), (498, 499, 493, 492), (513, 511, 491, 490), (500, 501, 487, 486), (515, 513, 490, 500), (514, 512, 487, 501), (509, 504, 495, 502), (508, 505, 496, 503), (505, 507, 497, 496), (510, 512, 495, 494), (506, 508, 503, 494), (507, 509, 502, 497), (511, 514, 501, 491), (510, 515, 500, 486), (490, 491, 501, 500), (488, 489, 499, 498), (493, 499, 509, 507), (488, 498, 508, 506), (492, 493, 507, 505), (498, 492, 505, 508), (499, 489, 504, 509), (494, 495, 504, 506), (494, 503, 515, 510), (497, 502, 514, 511), (486, 487, 512, 510), (502, 495, 512, 514), (503, 496, 513, 515), (496, 497, 511, 513), (536, 534, 519, 518), (528, 529, 523, 522), (543, 541, 521, 520), (530, 531, 517, 516), (545, 543, 520, 530), (544, 542, 517, 531), (539, 534, 525, 532), (538, 535, 526, 533), (535, 537, 527, 526), (540, 542, 525, 524), (536, 538, 533, 524), (537, 539, 532, 527), (541, 544, 531, 521), (540, 545, 530, 516), (520, 521, 531, 530), (518, 519, 529, 528), (523, 529, 539, 537), (518, 528, 538, 536), (522, 523, 537, 535), (528, 522, 535, 538), (529, 519, 534, 539), (524, 525, 534, 536), (524, 533, 545, 540), (527, 532, 544, 541), (516, 517, 542, 540), (532, 525, 542, 544), (533, 526, 543, 545), (526, 527, 541, 543), (566, 564, 549, 548), (558, 559, 553, 552), (573, 571, 551, 550), (560, 561, 547, 546), (575, 573, 550, 560), (574, 572, 547, 561), (569, 564, 555, 562), (568, 565, 556, 563), (565, 567, 557, 556), (570, 572, 555, 554), (566, 568, 563, 554), (567, 569, 562, 557), (571, 574, 561, 551), (570, 575, 560, 546), (550, 551, 561, 560), (548, 549, 559, 558), (553, 559, 569, 567), (548, 558, 568, 566), (552, 553, 567, 565), (558, 552, 565, 568), (559, 549, 564, 569), (554, 555, 564, 566), (554, 563, 575, 570), (557, 562, 574, 571), (546, 547, 572, 570), (562, 555, 572, 574), (563, 556, 573, 575), (556, 557, 571, 573)])
me_cube_005.polygons.foreach_set('use_smooth', [0, 0, 0, 0, 0, 0, 0, 0, 0, 0, 0, 0, 0, 0, 0, 0, 0, 0, 0, 0, 0, 0, 0, 0, 0, 0, 0, 0, 0, 0, 0, 0, 0, 0, 0, 0, 0, 0, 0, 0, 0, 0, 0, 0, 0, 0, 0, 0, 0, 0, 0, 0, 0, 0, 0, 0, 0, 0, 0, 0, 0, 0, 0, 0, 0, 0, 0, 0, 0, 0, 0, 0, 0, 0, 0, 0, 0, 0, 0, 0, 0, 0, 0, 0, 0, 0, 0, 0, 0, 0, 0, 0, 0, 0, 0, 0, 0, 0, 0, 0, 0, 0, 0, 0, 0, 0, 0, 0, 0, 0, 0, 0, 0, 0, 0, 0, 0, 0, 0, 0, 0, 0, 0, 0, 0, 0, 1, 1, 1, 0, 0, 0, 0, 0, 0, 0, 0, 0, 0, 0, 0, 0, 0, 0, 0, 0, 0, 0, 0, 0, 0, 0, 0, 0, 0, 0, 0, 0, 0, 0, 0, 0, 0, 0, 0, 0, 0, 0, 0, 0, 0, 0, 0, 0, 0, 0, 0, 0, 0, 0, 0, 0, 0, 0, 0, 0, 0, 0, 0, 0, 0, 0, 0, 0, 0, 0, 0, 0, 0, 0, 0, 0, 0, 0, 0, 0, 0, 0, 0, 0, 0, 0, 0, 0, 0, 0, 0, 0, 0, 0, 0, 0, 0, 0, 0, 0, 0, 0, 0, 0, 1, 1, 1, 0, 0, 0, 0, 0, 1, 1, 1, 0, 0, 0, 0, 0, 1, 1, 1, 0, 0, 0, 0, 0, 0, 0, 0, 0, 0, 0, 0, 0, 0, 0, 0, 0, 0, 0, 0, 0, 0, 0, 0, 0, 0, 0, 0, 0, 0, 0, 0, 0, 0, 0, 0, 0, 0, 0, 0, 0, 0, 0, 0, 0, 0, 0, 0, 0, 0, 0, 0, 0, 0, 0, 0, 0, 0, 0, 0, 0, 0, 0, 0, 0, 0, 0, 0, 0, 0, 0, 0, 0, 0, 0, 0, 0, 0, 0, 0, 0, 0, 0, 0, 0, 0, 0, 0, 0, 0, 0, 0, 0, 0, 0, 0, 0, 0, 0, 0, 0, 0, 0, 1, 1, 1, 0, 0, 0, 0, 0, 0, 0, 0, 0, 0, 0, 0, 0, 0, 0, 0, 0, 0, 0, 0, 0, 0, 0, 0, 0, 0, 0, 0, 0, 0, 0, 0, 0, 0, 0, 0, 0, 0, 0, 0, 0, 0, 0, 0, 0, 0, 0, 0, 0, 0, 0, 0, 0, 0, 0, 0, 0, 0, 0, 0, 0, 0, 0, 0, 0, 0, 0, 0, 0, 0, 0, 0, 0, 0, 0, 0, 0, 0, 0, 0, 0, 0, 0, 0, 0, 0, 0, 0, 0, 0, 0, 0, 0, 0, 0, 0, 0, 0, 0, 0, 0, 1, 1, 1, 0, 0, 0, 0, 0, 1, 1, 1, 0, 0, 0, 0, 0, 1, 1, 1, 0, 0, 0, 0, 0, 0, 0, 0, 0, 0, 0, 0, 0, 0, 0, 0, 0, 0, 0, 0, 0, 0, 0, 0, 0, 0, 0, 0, 0, 0, 0, 0, 0, 0, 0, 0, 0, 0, 0, 0, 0, 0, 0, 0, 0, 0, 0, 0, 0, 0, 0, 0, 0, 0, 0, 0, 0, 0, 0, 0, 0, 0, 0, 0, 0, 0, 0, 0, 0, 0, 0, 0, 0, 0, 0, 0, 0, 0, 0, 0, 0, 0, 0, 0, 0, 0, 0, 0, 0])
me_cube_005.polygons.foreach_set('material_index', [0, 0, 0, 0, 0, 0, 0, 0, 0, 0, 0, 0, 0, 0, 0, 0, 0, 0, 0, 0, 0, 0, 0, 0, 0, 0, 0, 0, 0, 0, 0, 0, 0, 0, 0, 0, 0, 0, 0, 0, 0, 0, 0, 0, 0, 0, 0, 0, 0, 0, 0, 0, 0, 0, 0, 0, 0, 0, 0, 0, 0, 0, 0, 0, 0, 0, 0, 1, 1, 1, 1, 1, 1, 1, 1, 1, 1, 1, 1, 1, 1, 1, 1, 1, 1, 1, 1, 1, 1, 1, 1, 1, 1, 1, 1, 1, 1, 1, 1, 1, 1, 1, 1, 1, 1, 1, 1, 1, 1, 1, 1, 1, 1, 1, 1, 1, 1, 1, 1, 1, 1, 1, 1, 1, 1, 1, 1, 1, 1, 1, 1, 0, 0, 0, 0, 0, 0, 0, 0, 0, 0, 0, 0, 0, 0, 0, 0, 0, 0, 0, 0, 0, 0, 0, 0, 0, 0, 0, 0, 0, 0, 0, 0, 0, 0, 0, 0, 0, 0, 0, 0, 1, 1, 1, 1, 1, 1, 1, 1, 1, 1, 1, 1, 1, 1, 1, 1, 1, 1, 1, 1, 1, 1, 1, 1, 1, 1, 1, 1, 1, 1, 1, 1, 1, 1, 1, 1, 1, 1, 1, 1, 1, 1, 1, 1, 1, 1, 1, 1, 1, 1, 1, 1, 1, 1, 1, 1, 1, 1, 1, 1, 1, 1, 1, 1, 0, 1, 1, 1, 1, 1, 1, 1, 1, 1, 1, 1, 1, 1, 1, 1, 1, 1, 1, 0, 0, 0, 0, 0, 0, 0, 0, 0, 0, 0, 0, 0, 0, 0, 0, 0, 0, 0, 0, 0, 0, 0, 0, 0, 0, 0, 0, 0, 0, 0, 0, 0, 0, 0, 0, 0, 0, 0, 1, 1, 1, 1, 1, 1, 1, 1, 1, 1, 1, 1, 1, 1, 1, 1, 1, 1, 1, 1, 1, 1, 1, 1, 1, 1, 1, 1, 1, 1, 1, 1, 1, 1, 1, 1, 1, 1, 1, 1, 1, 1, 1, 1, 1, 1, 1, 1, 1, 1, 1, 1, 1, 1, 1, 1, 1, 1, 1, 1, 1, 1, 1, 1, 0, 0, 0, 0, 0, 0, 0, 0, 0, 0, 0, 0, 0, 0, 0, 0, 0, 0, 0, 0, 0, 0, 0, 0, 0, 0, 0, 0, 0, 0, 0, 0, 0, 0, 0, 0, 0, 0, 0, 0, 1, 1, 1, 1, 1, 1, 1, 1, 1, 1, 1, 1, 1, 1, 1, 1, 1, 1, 1, 1, 1, 1, 1, 1, 1, 1, 1, 1, 1, 1, 1, 1, 1, 1, 1, 1, 1, 1, 1, 1, 1, 1, 1, 1, 1, 1, 1, 1, 1, 1, 1, 1, 1, 1, 1, 1, 1, 1, 1, 1, 1, 1, 1, 1, 0, 1, 1, 1, 1, 1, 1, 1, 1, 1, 1, 1, 1, 1, 1, 1, 1, 1, 1, 0, 0, 0, 0, 0, 0, 0, 0, 0, 0, 0, 0, 0, 0, 0, 0, 0, 0, 0, 0, 0, 0, 0, 0, 0, 0, 0, 0, 0, 0, 0, 0, 0, 0, 0, 0, 0, 0, 0, 0, 0, 0, 0, 0, 0, 0, 0, 0, 0, 0, 0, 0, 0, 0, 0, 0, 0, 0, 0, 0, 0, 0, 0, 0, 0, 0, 0, 0, 0, 0, 0, 0, 0, 0, 0, 0, 0, 0, 0, 0, 0, 0, 0, 0])
_uv = me_cube_005.uv_layers.new(name='UVMap')
_uv.uv.foreach_set('vector', [0.375, 0.1875, 0.625, 0.1875, 0.625, 0.25, 0.375, 0.25, 0.375, 0.375, 0.625, 0.375, 0.625, 0.5, 0.375, 0.5, 0.375, 0.6875, 0.625, 0.6875, 0.625, 0.75, 0.375, 0.75, 0.375, 0.875, 0.625, 0.875, 0.625, 1.0, 0.375, 1.0, 0.25, 0.6875, 0.375, 0.6875, 0.375, 0.75, 0.25, 0.75, 0.75, 0.6875, 0.875, 0.6875, 0.875, 0.75, 0.75, 0.75, 0.75, 0.5625, 0.875, 0.5625, 0.875, 0.625, 0.75, 0.625, 0.25, 0.5625, 0.375, 0.5625, 0.375, 0.625, 0.25, 0.625, 0.375, 0.5625, 0.625, 0.5625, 0.625, 0.625, 0.375, 0.625, 0.375, 0.0625, 0.625, 0.0625, 0.625, 0.125, 0.375, 0.125, 0.125, 0.5625, 0.25, 0.5625, 0.25, 0.625, 0.125, 0.625, 0.625, 0.5625, 0.75, 0.5625, 0.75, 0.625, 0.625, 0.625, 0.625, 0.6875, 0.75, 0.6875, 0.75, 0.75, 0.625, 0.75, 0.125, 0.6875, 0.25, 0.6875, 0.25, 0.75, 0.125, 0.75, 0.375, 0.75, 0.625, 0.75, 0.625, 0.875, 0.375, 0.875, 0.375, 0.25, 0.625, 0.25, 0.625, 0.375, 0.375, 0.375, 0.625, 0.5, 0.75, 0.5, 0.75, 0.5625, 0.625, 0.5625, 0.125, 0.5, 0.25, 0.5, 0.25, 0.5625, 0.125, 0.5625, 0.375, 0.5, 0.625, 0.5, 0.625, 0.5625, 0.375, 0.5625, 0.25, 0.5, 0.375, 0.5, 0.375, 0.5625, 0.25, 0.5625, 0.75, 0.5, 0.875, 0.5, 0.875, 0.5625, 0.75, 0.5625, 0.375, 0.125, 0.625, 0.125, 0.625, 0.1875, 0.375, 0.1875, 0.125, 0.625, 0.25, 0.625, 0.25, 0.6875, 0.125, 0.6875, 0.625, 0.625, 0.75, 0.625, 0.75, 0.6875, 0.625, 0.6875, 0.375, 0.0, 0.625, 0.0, 0.625, 0.0625, 0.375, 0.0625, 0.75, 0.625, 0.875, 0.625, 0.875, 0.6875, 0.75, 0.6875, 0.25, 0.625, 0.375, 0.625, 0.375, 0.6875, 0.25, 0.6875, 0.375, 0.625, 0.625, 0.625, 0.625, 0.6875, 0.375, 0.6875, 0.8125, 0.6875, 0.875, 0.6875, 0.875, 0.75, 0.8125, 0.75, 0.5625, 0.9375, 0.625, 0.9375, 0.625, 1.0, 0.5625, 1.0, 0.5625, 0.0625, 0.625, 0.0625, 0.625, 0.125, 0.5625, 0.125, 0.5625, 0.0, 0.625, 0.0, 0.625, 0.0625, 0.5625, 0.0625, 0.8125, 0.625, 0.875, 0.625, 0.875, 0.6875, 0.8125, 0.6875, 0.4375, 0.0, 0.5, 0.0, 0.5, 0.0625, 0.4375, 0.0625, 0.4375, 0.0625, 0.5, 0.0625, 0.5, 0.125, 0.4375, 0.125, 0.4375, 0.9375, 0.5, 0.9375, 0.5, 1.0, 0.4375, 1.0, 0.5, 0.0, 0.5625, 0.0, 0.5625, 0.0625, 0.5, 0.0625, 0.5065, 0.07296, 0.556, 0.07296, 0.556, 0.1145, 0.5065, 0.1145, 0.5184, 0.928, 0.5441, 0.9452, 0.5441, 0.9584, 0.5184, 0.9494, 0.375, 0.9375, 0.4375, 0.9375, 0.4375, 1.0, 0.375, 1.0, 0.375, 0.0625, 0.4375, 0.0625, 0.4375, 0.125, 0.375, 0.125, 0.375, 0.0, 0.4375, 0.0, 0.4375, 0.0625, 0.375, 0.0625, 0.375, 0.8746, 0.4375, 0.875, 0.375, 0.875, 0.1875, 0.625, 0.25, 0.625, 0.25, 0.6875, 0.1875, 0.6875, 0.1875, 0.6875, 0.25, 0.6875, 0.25, 0.75, 0.1875, 0.75, 0.125, 0.6875, 0.1875, 0.6875, 0.1875, 0.75, 0.125, 0.75, 0.125, 0.625, 0.1875, 0.625, 0.1875, 0.6875, 0.125, 0.6875, 0.375, 0.875, 0.4375, 0.875, 0.4375, 0.9375, 0.375, 0.9375, 0.5184, 0.875, 0.5441, 0.875, 0.5441, 0.9452, 0.5184, 0.928, 0.4375, 0.875, 0.5, 0.875, 0.5, 0.9375, 0.4375, 0.9375, 0.75, 0.625, 0.8125, 0.625, 0.8125, 0.6875, 0.75, 0.6875, 0.5625, 0.875, 0.625, 0.875, 0.625, 0.9375, 0.5625, 0.9375, 0.75, 0.6875, 0.8125, 0.6875, 0.8125, 0.75, 0.75, 0.75, 0.5065, 0.1145, 0.556, 0.1145, 0.5625, 0.125, 0.5, 0.125, 0.556, 0.07296, 0.5065, 0.07296, 0.5, 0.0625, 0.5625, 0.0625, 0.5065, 0.07296, 0.5065, 0.1145, 0.5, 0.125, 0.5, 0.0625, 0.556, 0.1145, 0.556, 0.07296, 0.5625, 0.0625, 0.5625, 0.125, 0.5095, 0.9325, 0.5095, 0.9724, 0.5, 1.0, 0.5, 0.9375, 0.5095, 0.9724, 0.553, 0.98, 0.5625, 1.0, 0.5, 1.0, 0.553, 0.98, 0.553, 0.9415, 0.5625, 0.9375, 0.5625, 1.0, 0.5095, 0.875, 0.5095, 0.9325, 0.5, 0.9375, 0.5, 0.875, 0.553, 0.9415, 0.553, 0.875, 0.5625, 0.875, 0.5625, 0.9375, 0.5184, 0.928, 0.5184, 0.9494, 0.5095, 0.9724, 0.5095, 0.9325, 0.5184, 0.9494, 0.5441, 0.9584, 0.553, 0.98, 0.5095, 0.9724, 0.5441, 0.9584, 0.5441, 0.9452, 0.553, 0.9415, 0.553, 0.98, 0.5184, 0.875, 0.5184, 0.928, 0.5095, 0.9325, 0.5095, 0.875, 0.5441, 0.9452, 0.5441, 0.875, 0.553, 0.875, 0.553, 0.9415, 0.5625, 0.1875, 0.625, 0.1875, 0.625, 0.25, 0.5625, 0.25, 0.5625, 0.1248, 0.625, 0.1248, 0.625, 0.125, 0.5625, 0.125, 0.8125, 0.5625, 0.875, 0.5625, 0.875, 0.625, 0.8125, 0.625, 0.8125, 0.5, 0.875, 0.5, 0.875, 0.5625, 0.8125, 0.5625, 0.5625, 0.125, 0.625, 0.125, 0.625, 0.1875, 0.5625, 0.1875, 0.4375, 0.125, 0.5, 0.125, 0.5, 0.1875, 0.4375, 0.1875, 0.4375, 0.1248, 0.5, 0.1247, 0.5, 0.125, 0.4375, 0.125, 0.4375, 0.1875, 0.5, 0.1875, 0.5, 0.25, 0.4375, 0.25, 0.5076, 0.1373, 0.5549, 0.1373, 0.5549, 0.1752, 0.5076, 0.1752, 0.5, 0.1875, 0.5625, 0.1875, 0.5625, 0.25, 0.5, 0.25, 0.375, 0.1875, 0.4375, 0.1875, 0.4375, 0.25, 0.375, 0.25, 0.375, 0.1248, 0.4375, 0.1248, 0.4375, 0.125, 0.375, 0.125, 0.375, 0.125, 0.4375, 0.125, 0.4375, 0.1875, 0.375, 0.1875, 0.5077, 0.3239, 0.5548, 0.3246, 0.5548, 0.3629, 0.5077, 0.3636, 0.5625, 0.25, 0.625, 0.25, 0.625, 0.3125, 0.5625, 0.3125, 0.125, 0.5625, 0.1875, 0.5625, 0.1875, 0.625, 0.125, 0.625, 0.125, 0.5, 0.1875, 0.5, 0.1875, 0.5625, 0.125, 0.5625, 0.4375, 0.25, 0.5, 0.25, 0.5, 0.3125, 0.4375, 0.3125, 0.5, 0.25, 0.5625, 0.25, 0.5625, 0.3125, 0.5, 0.3125, 0.375, 0.25, 0.4375, 0.25, 0.4375, 0.3125, 0.375, 0.3125, 0.7502, 0.5, 0.8125, 0.5, 0.8125, 0.5625, 0.7501, 0.5625, 0.75, 0.625, 0.8125, 0.625, 0.8125, 0.6251, 0.7501, 0.5625, 0.8125, 0.5625, 0.8125, 0.625, 0.75, 0.625, 0.5625, 0.0, 0.625, 0.0, 0.625, 0.25, 0.5625, 0.25, 0.5625, 0.375, 0.625, 0.375, 0.625, 0.5, 0.5625, 0.5, 0.5625, 0.5, 0.625, 0.5, 0.625, 0.75, 0.5625, 0.75, 0.5625, 0.875, 0.625, 0.875, 0.625, 1.0, 0.5625, 1.0, 0.25, 0.5, 0.375, 0.5, 0.375, 0.75, 0.25, 0.75, 0.75, 0.5, 0.875, 0.5, 0.875, 0.75, 0.75, 0.75, 0.4375, 0.875, 0.5, 0.875, 0.5, 1.0, 0.4375, 1.0, 0.4375, 0.5, 0.5, 0.5, 0.5, 0.75, 0.4375, 0.75, 0.4375, 0.375, 0.5, 0.375, 0.5, 0.5, 0.4375, 0.5, 0.4375, 0.0, 0.5, 0.0, 0.5, 0.25, 0.4375, 0.25, 0.4375, 0.25, 0.5, 0.25, 0.5, 0.375, 0.4375, 0.375, 0.4375, 0.75, 0.5, 0.75, 0.5, 0.875, 0.4375, 0.875, 0.625, 0.5, 0.75, 0.5, 0.75, 0.75, 0.625, 0.75, 0.125, 0.5, 0.25, 0.5, 0.25, 0.75, 0.125, 0.75, 0.5625, 0.75, 0.625, 0.75, 0.625, 0.875, 0.5625, 0.875, 0.5625, 0.25, 0.625, 0.25, 0.625, 0.375, 0.5625, 0.375, 0.5, 0.25, 0.5625, 0.25, 0.5625, 0.375, 0.5, 0.375, 0.5, 0.75, 0.5625, 0.75, 0.5625, 0.875, 0.5, 0.875, 0.5, 0.875, 0.5625, 0.875, 0.5625, 1.0, 0.5, 1.0, 0.5, 0.5, 0.5625, 0.5, 0.5625, 0.75, 0.5, 0.75, 0.5, 0.375, 0.5625, 0.375, 0.5625, 0.5, 0.5, 0.5, 0.5, 0.0, 0.5625, 0.0, 0.5625, 0.25, 0.5, 0.25, 0.375, 0.75, 0.4375, 0.75, 0.4375, 0.875, 0.375, 0.875, 0.375, 0.25, 0.4375, 0.25, 0.4375, 0.375, 0.375, 0.375, 0.375, 0.0, 0.4375, 0.0, 0.4375, 0.25, 0.375, 0.25, 0.375, 0.375, 0.4375, 0.375, 0.4375, 0.5, 0.375, 0.5, 0.375, 0.5, 0.4375, 0.5, 0.4375, 0.75, 0.375, 0.75, 0.375, 0.875, 0.4375, 0.875, 0.4375, 1.0, 0.375, 1.0, 0.5548, 0.3246, 0.5077, 0.3239, 0.5, 0.3125, 0.5625, 0.3125, 0.5549, 0.1373, 0.5076, 0.1373, 0.5, 0.125, 0.5625, 0.125, 0.5076, 0.1752, 0.5549, 0.1752, 0.5625, 0.1875, 0.5, 0.1875, 0.5076, 0.1373, 0.5076, 0.1752, 0.5, 0.1875, 0.5, 0.125, 0.5549, 0.1752, 0.5549, 0.1373, 0.5625, 0.125, 0.5625, 0.1875, 0.5002, 0.1247, 0.5624, 0.1248, 0.5625, 0.125, 0.5, 0.125, 0.5, 0.1247, 0.5002, 0.1247, 0.5, 0.125, 0.5624, 0.1248, 0.5625, 0.1248, 0.5625, 0.125, 0.4789, 0.3735, 0.4755, 0.3288, 0.5, 0.3125, 0.5, 0.374, 0.4755, 0.3288, 0.4378, 0.3279, 0.4375, 0.3125, 0.5, 0.3125, 0.4378, 0.3279, 0.3965, 0.3271, 0.375, 0.3125, 0.4375, 0.3125, 0.125, 0.625, 0.1875, 0.625, 0.125, 0.6252, 0.8125, 0.625, 0.875, 0.625, 0.875, 0.6252, 0.8125, 0.6251, 0.25, 0.75, 0.25, 0.6875, 0.2504, 0.75, 0.8125, 0.6875, 0.8125, 0.75, 0.875, 0.75, 0.875, 0.6875, 0.5625, 0.9375, 0.5625, 1.0, 0.625, 1.0, 0.625, 0.9375, 0.5625, 0.0625, 0.5625, 0.125, 0.625, 0.125, 0.625, 0.0625, 0.5625, 0.0, 0.5625, 0.0625, 0.625, 0.0625, 0.625, 0.0, 0.8125, 0.625, 0.8125, 0.6875, 0.875, 0.6875, 0.875, 0.625, 0.4375, 0.0, 0.4375, 0.0625, 0.5, 0.0625, 0.5, 0.0, 0.4375, 0.0625, 0.4375, 0.125, 0.5, 0.125, 0.5, 0.0625, 0.4375, 0.9375, 0.4375, 1.0, 0.5, 1.0, 0.5, 0.9375, 0.5, 0.0, 0.5, 0.0625, 0.5625, 0.0625, 0.5625, 0.0, 0.5065, 0.07296, 0.5065, 0.1145, 0.556, 0.1145, 0.556, 0.07296, 0.5184, 0.928, 0.5184, 0.9494, 0.5441, 0.9584, 0.5441, 0.9452, 0.375, 0.9375, 0.375, 1.0, 0.4375, 1.0, 0.4375, 0.9375, 0.375, 0.0625, 0.375, 0.125, 0.4375, 0.125, 0.4375, 0.0625, 0.375, 0.0, 0.375, 0.0625, 0.4375, 0.0625, 0.4375, 0.0, 0.375, 0.8746, 0.375, 0.875, 0.4375, 0.875, 0.1875, 0.625, 0.1875, 0.6875, 0.25, 0.6875, 0.25, 0.625, 0.1875, 0.6875, 0.1875, 0.75, 0.25, 0.75, 0.25, 0.6875, 0.125, 0.6875, 0.125, 0.75, 0.1875, 0.75, 0.1875, 0.6875, 0.125, 0.625, 0.125, 0.6875, 0.1875, 0.6875, 0.1875, 0.625, 0.375, 0.875, 0.375, 0.9375, 0.4375, 0.9375, 0.4375, 0.875, 0.5184, 0.875, 0.5184, 0.928, 0.5441, 0.9452, 0.5441, 0.875, 0.4375, 0.875, 0.4375, 0.9375, 0.5, 0.9375, 0.5, 0.875, 0.75, 0.625, 0.75, 0.6875, 0.8125, 0.6875, 0.8125, 0.625, 0.5625, 0.875, 0.5625, 0.9375, 0.625, 0.9375, 0.625, 0.875, 0.75, 0.6875, 0.75, 0.75, 0.8125, 0.75, 0.8125, 0.6875, 0.5065, 0.1145, 0.5, 0.125, 0.5625, 0.125, 0.556, 0.1145, 0.556, 0.07296, 0.5625, 0.0625, 0.5, 0.0625, 0.5065, 0.07296, 0.5065, 0.07296, 0.5, 0.0625, 0.5, 0.125, 0.5065, 0.1145, 0.556, 0.1145, 0.5625, 0.125, 0.5625, 0.0625, 0.556, 0.07296, 0.5095, 0.9325, 0.5, 0.9375, 0.5, 1.0, 0.5095, 0.9724, 0.5095, 0.9724, 0.5, 1.0, 0.5625, 1.0, 0.553, 0.98, 0.553, 0.98, 0.5625, 1.0, 0.5625, 0.9375, 0.553, 0.9415, 0.5095, 0.875, 0.5, 0.875, 0.5, 0.9375, 0.5095, 0.9325, 0.553, 0.9415, 0.5625, 0.9375, 0.5625, 0.875, 0.553, 0.875, 0.5184, 0.928, 0.5095, 0.9325, 0.5095, 0.9724, 0.5184, 0.9494, 0.5184, 0.9494, 0.5095, 0.9724, 0.553, 0.98, 0.5441, 0.9584, 0.5441, 0.9584, 0.553, 0.98, 0.553, 0.9415, 0.5441, 0.9452, 0.5184, 0.875, 0.5095, 0.875, 0.5095, 0.9325, 0.5184, 0.928, 0.5441, 0.9452, 0.553, 0.9415, 0.553, 0.875, 0.5441, 0.875, 0.5625, 0.1875, 0.5625, 0.25, 0.625, 0.25, 0.625, 0.1875, 0.5625, 0.1248, 0.5625, 0.125, 0.625, 0.125, 0.625, 0.1248, 0.8125, 0.5625, 0.8125, 0.625, 0.875, 0.625, 0.875, 0.5625, 0.8125, 0.5, 0.8125, 0.5625, 0.875, 0.5625, 0.875, 0.5, 0.5625, 0.125, 0.5625, 0.1875, 0.625, 0.1875, 0.625, 0.125, 0.4375, 0.125, 0.4375, 0.1875, 0.5, 0.1875, 0.5, 0.125, 0.4375, 0.1248, 0.4375, 0.125, 0.5, 0.125, 0.5, 0.1247, 0.4375, 0.1875, 0.4375, 0.25, 0.5, 0.25, 0.5, 0.1875, 0.5076, 0.1373, 0.5076, 0.1752, 0.5549, 0.1752, 0.5549, 0.1373, 0.5, 0.1875, 0.5, 0.25, 0.5625, 0.25, 0.5625, 0.1875, 0.375, 0.1875, 0.375, 0.25, 0.4375, 0.25, 0.4375, 0.1875, 0.375, 0.1248, 0.375, 0.125, 0.4375, 0.125, 0.4375, 0.1248, 0.375, 0.125, 0.375, 0.1875, 0.4375, 0.1875, 0.4375, 0.125, 0.5077, 0.3239, 0.5077, 0.3636, 0.5548, 0.3629, 0.5548, 0.3246, 0.5625, 0.25, 0.5625, 0.3125, 0.625, 0.3125, 0.625, 0.25, 0.125, 0.5625, 0.125, 0.625, 0.1875, 0.625, 0.1875, 0.5625, 0.125, 0.5, 0.125, 0.5625, 0.1875, 0.5625, 0.1875, 0.5, 0.4375, 0.25, 0.4375, 0.3125, 0.5, 0.3125, 0.5, 0.25, 0.5, 0.25, 0.5, 0.3125, 0.5625, 0.3125, 0.5625, 0.25, 0.375, 0.25, 0.375, 0.3125, 0.4375, 0.3125, 0.4375, 0.25, 0.7502, 0.5, 0.7501, 0.5625, 0.8125, 0.5625, 0.8125, 0.5, 0.75, 0.625, 0.8125, 0.6251, 0.8125, 0.625, 0.75, 0.625, 0.8125, 0.625, 0.8125, 0.5625, 0.7501, 0.5625, 0.5625, 0.0, 0.5625, 0.25, 0.625, 0.25, 0.625, 0.0, 0.5625, 0.375, 0.5625, 0.5, 0.625, 0.5, 0.625, 0.375, 0.5625, 0.5, 0.5625, 0.75, 0.625, 0.75, 0.625, 0.5, 0.5625, 0.875, 0.5625, 1.0, 0.625, 1.0, 0.625, 0.875, 0.25, 0.5, 0.25, 0.75, 0.375, 0.75, 0.375, 0.5, 0.75, 0.5, 0.75, 0.75, 0.875, 0.75, 0.875, 0.5, 0.4375, 0.875, 0.4375, 1.0, 0.5, 1.0, 0.5, 0.875, 0.4375, 0.5, 0.4375, 0.75, 0.5, 0.75, 0.5, 0.5, 0.4375, 0.375, 0.4375, 0.5, 0.5, 0.5, 0.5, 0.375, 0.4375, 0.0, 0.4375, 0.25, 0.5, 0.25, 0.5, 0.0, 0.4375, 0.25, 0.4375, 0.375, 0.5, 0.375, 0.5, 0.25, 0.4375, 0.75, 0.4375, 0.875, 0.5, 0.875, 0.5, 0.75, 0.625, 0.5, 0.625, 0.75, 0.75, 0.75, 0.75, 0.5, 0.125, 0.5, 0.125, 0.75, 0.25, 0.75, 0.25, 0.5, 0.5625, 0.75, 0.5625, 0.875, 0.625, 0.875, 0.625, 0.75, 0.5625, 0.25, 0.5625, 0.375, 0.625, 0.375, 0.625, 0.25, 0.5, 0.25, 0.5, 0.375, 0.5625, 0.375, 0.5625, 0.25, 0.5, 0.75, 0.5, 0.875, 0.5625, 0.875, 0.5625, 0.75, 0.5, 0.875, 0.5, 1.0, 0.5625, 1.0, 0.5625, 0.875, 0.5, 0.5, 0.5, 0.75, 0.5625, 0.75, 0.5625, 0.5, 0.5, 0.375, 0.5, 0.5, 0.5625, 0.5, 0.5625, 0.375, 0.5, 0.0, 0.5, 0.25, 0.5625, 0.25, 0.5625, 0.0, 0.375, 0.75, 0.375, 0.875, 0.4375, 0.875, 0.4375, 0.75, 0.375, 0.25, 0.375, 0.375, 0.4375, 0.375, 0.4375, 0.25, 0.375, 0.0, 0.375, 0.25, 0.4375, 0.25, 0.4375, 0.0, 0.375, 0.375, 0.375, 0.5, 0.4375, 0.5, 0.4375, 0.375, 0.375, 0.5, 0.375, 0.75, 0.4375, 0.75, 0.4375, 0.5, 0.375, 0.875, 0.375, 1.0, 0.4375, 1.0, 0.4375, 0.875, 0.5548, 0.3246, 0.5625, 0.3125, 0.5, 0.3125, 0.5077, 0.3239, 0.5549, 0.1373, 0.5625, 0.125, 0.5, 0.125, 0.5076, 0.1373, 0.5076, 0.1752, 0.5, 0.1875, 0.5625, 0.1875, 0.5549, 0.1752, 0.5076, 0.1373, 0.5, 0.125, 0.5, 0.1875, 0.5076, 0.1752, 0.5549, 0.1752, 0.5625, 0.1875, 0.5625, 0.125, 0.5549, 0.1373, 0.5002, 0.1247, 0.5, 0.125, 0.5625, 0.125, 0.5624, 0.1248, 0.5, 0.1247, 0.5, 0.125, 0.5002, 0.1247, 0.5624, 0.1248, 0.5625, 0.125, 0.5625, 0.1248, 0.4789, 0.3735, 0.5, 0.374, 0.5, 0.3125, 0.4755, 0.3288, 0.4755, 0.3288, 0.5, 0.3125, 0.4375, 0.3125, 0.4378, 0.3279, 0.4378, 0.3279, 0.4375, 0.3125, 0.375, 0.3125, 0.3965, 0.3271, 0.125, 0.625, 0.125, 0.6252, 0.1875, 0.625, 0.8125, 0.625, 0.8125, 0.6251, 0.875, 0.6252, 0.875, 0.625, 0.25, 0.75, 0.2504, 0.75, 0.25, 0.6875, 0.5077, 0.3636, 0.5007, 0.374, 0.5622, 0.3746, 0.5548, 0.3629, 0.1875, 0.5, 0.1875, 0.5625, 0.2498, 0.5625, 0.2475, 0.5, 0.3965, 0.3271, 0.375, 0.3125, 0.375, 0.3725, 0.4, 0.3725, 0.3965, 0.3271, 0.4, 0.3725, 0.4375, 0.3725, 0.4378, 0.3279, 0.4378, 0.3279, 0.4375, 0.3725, 0.4789, 0.3735, 0.4755, 0.3288, 0.5548, 0.3629, 0.5622, 0.3746, 0.5625, 0.3746, 0.5625, 0.3125, 0.5548, 0.3246, 0.5077, 0.3239, 0.5, 0.3125, 0.5, 0.374, 0.5007, 0.374, 0.5077, 0.3636, 0.5625, 0.3125, 0.5625, 0.3746, 0.625, 0.3748, 0.625, 0.3125, 0.5077, 0.3636, 0.5548, 0.3629, 0.5622, 0.3746, 0.5007, 0.374, 0.1875, 0.5, 0.2475, 0.5, 0.2498, 0.5625, 0.1875, 0.5625, 0.3965, 0.3271, 0.4, 0.3725, 0.375, 0.3725, 0.375, 0.3125, 0.3965, 0.3271, 0.4378, 0.3279, 0.4375, 0.3725, 0.4, 0.3725, 0.4378, 0.3279, 0.4755, 0.3288, 0.4789, 0.3735, 0.4375, 0.3725, 0.5548, 0.3629, 0.5548, 0.3246, 0.5625, 0.3125, 0.5625, 0.3746, 0.5622, 0.3746, 0.5077, 0.3239, 0.5077, 0.3636, 0.5007, 0.374, 0.5, 0.374, 0.5, 0.3125, 0.1875, 0.5625, 0.1875, 0.625, 0.25, 0.625, 0.2498, 0.5625, 0.1875, 0.5625, 0.2498, 0.5625, 0.25, 0.625, 0.1875, 0.625, 0.5625, 0.3125, 0.625, 0.3125, 0.625, 0.3748, 0.5625, 0.3746, 0.8125, 0.6875, 0.8125, 0.75, 0.875, 0.75, 0.875, 0.6875, 0.5625, 0.9375, 0.5625, 1.0, 0.625, 1.0, 0.625, 0.9375, 0.5625, 0.0625, 0.5625, 0.125, 0.625, 0.125, 0.625, 0.0625, 0.5625, 0.0, 0.5625, 0.0625, 0.625, 0.0625, 0.625, 0.0, 0.8125, 0.625, 0.8125, 0.6875, 0.875, 0.6875, 0.875, 0.625, 0.4375, 0.0, 0.4375, 0.0625, 0.5, 0.0625, 0.5, 0.0, 0.4375, 0.0625, 0.4375, 0.125, 0.5, 0.125, 0.5, 0.0625, 0.4375, 0.9375, 0.4375, 1.0, 0.5, 1.0, 0.5, 0.9375, 0.5, 0.0, 0.5, 0.0625, 0.5625, 0.0625, 0.5625, 0.0, 0.5065, 0.07296, 0.5065, 0.1145, 0.556, 0.1145, 0.556, 0.07296, 0.5184, 0.928, 0.5184, 0.9494, 0.5441, 0.9584, 0.5441, 0.9452, 0.375, 0.9375, 0.375, 1.0, 0.4375, 1.0, 0.4375, 0.9375, 0.375, 0.0625, 0.375, 0.125, 0.4375, 0.125, 0.4375, 0.0625, 0.375, 0.0, 0.375, 0.0625, 0.4375, 0.0625, 0.4375, 0.0, 0.375, 0.8746, 0.375, 0.875, 0.4375, 0.875, 0.1875, 0.625, 0.1875, 0.6875, 0.25, 0.6875, 0.25, 0.625, 0.1875, 0.6875, 0.1875, 0.75, 0.25, 0.75, 0.25, 0.6875, 0.125, 0.6875, 0.125, 0.75, 0.1875, 0.75, 0.1875, 0.6875, 0.125, 0.625, 0.125, 0.6875, 0.1875, 0.6875, 0.1875, 0.625, 0.375, 0.875, 0.375, 0.9375, 0.4375, 0.9375, 0.4375, 0.875, 0.5184, 0.875, 0.5184, 0.928, 0.5441, 0.9452, 0.5441, 0.875, 0.4375, 0.875, 0.4375, 0.9375, 0.5, 0.9375, 0.5, 0.875, 0.75, 0.625, 0.75, 0.6875, 0.8125, 0.6875, 0.8125, 0.625, 0.5625, 0.875, 0.5625, 0.9375, 0.625, 0.9375, 0.625, 0.875, 0.75, 0.6875, 0.75, 0.75, 0.8125, 0.75, 0.8125, 0.6875, 0.5065, 0.1145, 0.5, 0.125, 0.5625, 0.125, 0.556, 0.1145, 0.556, 0.07296, 0.5625, 0.0625, 0.5, 0.0625, 0.5065, 0.07296, 0.5065, 0.07296, 0.5, 0.0625, 0.5, 0.125, 0.5065, 0.1145, 0.556, 0.1145, 0.5625, 0.125, 0.5625, 0.0625, 0.556, 0.07296, 0.5095, 0.9325, 0.5, 0.9375, 0.5, 1.0, 0.5095, 0.9724, 0.5095, 0.9724, 0.5, 1.0, 0.5625, 1.0, 0.553, 0.98, 0.553, 0.98, 0.5625, 1.0, 0.5625, 0.9375, 0.553, 0.9415, 0.5095, 0.875, 0.5, 0.875, 0.5, 0.9375, 0.5095, 0.9325, 0.553, 0.9415, 0.5625, 0.9375, 0.5625, 0.875, 0.553, 0.875, 0.5184, 0.928, 0.5095, 0.9325, 0.5095, 0.9724, 0.5184, 0.9494, 0.5184, 0.9494, 0.5095, 0.9724, 0.553, 0.98, 0.5441, 0.9584, 0.5441, 0.9584, 0.553, 0.98, 0.553, 0.9415, 0.5441, 0.9452, 0.5184, 0.875, 0.5095, 0.875, 0.5095, 0.9325, 0.5184, 0.928, 0.5441, 0.9452, 0.553, 0.9415, 0.553, 0.875, 0.5441, 0.875, 0.5625, 0.1875, 0.5625, 0.25, 0.625, 0.25, 0.625, 0.1875, 0.5625, 0.1248, 0.5625, 0.125, 0.625, 0.125, 0.625, 0.1248, 0.8125, 0.5625, 0.8125, 0.625, 0.875, 0.625, 0.875, 0.5625, 0.8125, 0.5, 0.8125, 0.5625, 0.875, 0.5625, 0.875, 0.5, 0.5625, 0.125, 0.5625, 0.1875, 0.625, 0.1875, 0.625, 0.125, 0.4375, 0.125, 0.4375, 0.1875, 0.5, 0.1875, 0.5, 0.125, 0.4375, 0.1248, 0.4375, 0.125, 0.5, 0.125, 0.5, 0.1247, 0.4375, 0.1875, 0.4375, 0.25, 0.5, 0.25, 0.5, 0.1875, 0.5076, 0.1373, 0.5076, 0.1752, 0.5549, 0.1752, 0.5549, 0.1373, 0.5, 0.1875, 0.5, 0.25, 0.5625, 0.25, 0.5625, 0.1875, 0.375, 0.1875, 0.375, 0.25, 0.4375, 0.25, 0.4375, 0.1875, 0.375, 0.1248, 0.375, 0.125, 0.4375, 0.125, 0.4375, 0.1248, 0.375, 0.125, 0.375, 0.1875, 0.4375, 0.1875, 0.4375, 0.125, 0.5077, 0.3239, 0.5077, 0.3636, 0.5548, 0.3629, 0.5548, 0.3246, 0.5625, 0.25, 0.5625, 0.3125, 0.625, 0.3125, 0.625, 0.25, 0.125, 0.5625, 0.125, 0.625, 0.1875, 0.625, 0.1875, 0.5625, 0.125, 0.5, 0.125, 0.5625, 0.1875, 0.5625, 0.1875, 0.5, 0.4375, 0.25, 0.4375, 0.3125, 0.5, 0.3125, 0.5, 0.25, 0.5, 0.25, 0.5, 0.3125, 0.5625, 0.3125, 0.5625, 0.25, 0.375, 0.25, 0.375, 0.3125, 0.4375, 0.3125, 0.4375, 0.25, 0.7502, 0.5, 0.7501, 0.5625, 0.8125, 0.5625, 0.8125, 0.5, 0.75, 0.625, 0.8125, 0.6251, 0.8125, 0.625, 0.7501, 0.5625, 0.75, 0.625, 0.8125, 0.625, 0.8125, 0.5625, 0.5625, 0.0, 0.5625, 0.25, 0.625, 0.25, 0.625, 0.0, 0.5625, 0.375, 0.5625, 0.5, 0.625, 0.5, 0.625, 0.375, 0.5625, 0.5, 0.5625, 0.75, 0.625, 0.75, 0.625, 0.5, 0.5625, 0.875, 0.5625, 1.0, 0.625, 1.0, 0.625, 0.875, 0.25, 0.5, 0.25, 0.75, 0.375, 0.75, 0.375, 0.5, 0.75, 0.5, 0.75, 0.75, 0.875, 0.75, 0.875, 0.5, 0.4375, 0.875, 0.4375, 1.0, 0.5, 1.0, 0.5, 0.875, 0.4375, 0.5, 0.4375, 0.75, 0.5, 0.75, 0.5, 0.5, 0.4375, 0.375, 0.4375, 0.5, 0.5, 0.5, 0.5, 0.375, 0.4375, 0.0, 0.4375, 0.25, 0.5, 0.25, 0.5, 0.0, 0.4375, 0.25, 0.4375, 0.375, 0.5, 0.375, 0.5, 0.25, 0.4375, 0.75, 0.4375, 0.875, 0.5, 0.875, 0.5, 0.75, 0.625, 0.5, 0.625, 0.75, 0.75, 0.75, 0.75, 0.5, 0.125, 0.5, 0.125, 0.75, 0.25, 0.75, 0.25, 0.5, 0.5625, 0.75, 0.5625, 0.875, 0.625, 0.875, 0.625, 0.75, 0.5625, 0.25, 0.5625, 0.375, 0.625, 0.375, 0.625, 0.25, 0.5, 0.25, 0.5, 0.375, 0.5625, 0.375, 0.5625, 0.25, 0.5, 0.75, 0.5, 0.875, 0.5625, 0.875, 0.5625, 0.75, 0.5, 0.875, 0.5, 1.0, 0.5625, 1.0, 0.5625, 0.875, 0.5, 0.5, 0.5, 0.75, 0.5625, 0.75, 0.5625, 0.5, 0.5, 0.375, 0.5, 0.5, 0.5625, 0.5, 0.5625, 0.375, 0.5, 0.0, 0.5, 0.25, 0.5625, 0.25, 0.5625, 0.0, 0.375, 0.75, 0.375, 0.875, 0.4375, 0.875, 0.4375, 0.75, 0.375, 0.25, 0.375, 0.375, 0.4375, 0.375, 0.4375, 0.25, 0.375, 0.0, 0.375, 0.25, 0.4375, 0.25, 0.4375, 0.0, 0.375, 0.375, 0.375, 0.5, 0.4375, 0.5, 0.4375, 0.375, 0.375, 0.5, 0.375, 0.75, 0.4375, 0.75, 0.4375, 0.5, 0.375, 0.875, 0.375, 1.0, 0.4375, 1.0, 0.4375, 0.875, 0.5548, 0.3246, 0.5625, 0.3125, 0.5, 0.3125, 0.5077, 0.3239, 0.5549, 0.1373, 0.5625, 0.125, 0.5, 0.125, 0.5076, 0.1373, 0.5076, 0.1752, 0.5, 0.1875, 0.5625, 0.1875, 0.5549, 0.1752, 0.5076, 0.1373, 0.5, 0.125, 0.5, 0.1875, 0.5076, 0.1752, 0.5549, 0.1752, 0.5625, 0.1875, 0.5625, 0.125, 0.5549, 0.1373, 0.5002, 0.1247, 0.5, 0.125, 0.5625, 0.125, 0.5624, 0.1248, 0.5, 0.1247, 0.5, 0.125, 0.5002, 0.1247, 0.5624, 0.1248, 0.5625, 0.125, 0.5625, 0.1248, 0.4789, 0.3735, 0.5, 0.374, 0.5, 0.3125, 0.4755, 0.3288, 0.4755, 0.3288, 0.5, 0.3125, 0.4375, 0.3125, 0.4378, 0.3279, 0.4378, 0.3279, 0.4375, 0.3125, 0.375, 0.3125, 0.3965, 0.3271, 0.125, 0.625, 0.125, 0.6252, 0.1875, 0.625, 0.8125, 0.625, 0.8125, 0.6251, 0.875, 0.6252, 0.875, 0.625, 0.25, 0.75, 0.2504, 0.75, 0.25, 0.6875, 0.8125, 0.6875, 0.875, 0.6875, 0.875, 0.75, 0.8125, 0.75, 0.5625, 0.9375, 0.625, 0.9375, 0.625, 1.0, 0.5625, 1.0, 0.5625, 0.0625, 0.625, 0.0625, 0.625, 0.125, 0.5625, 0.125, 0.5625, 0.0, 0.625, 0.0, 0.625, 0.0625, 0.5625, 0.0625, 0.8125, 0.625, 0.875, 0.625, 0.875, 0.6875, 0.8125, 0.6875, 0.4375, 0.0, 0.5, 0.0, 0.5, 0.0625, 0.4375, 0.0625, 0.4375, 0.0625, 0.5, 0.0625, 0.5, 0.125, 0.4375, 0.125, 0.4375, 0.9375, 0.5, 0.9375, 0.5, 1.0, 0.4375, 1.0, 0.5, 0.0, 0.5625, 0.0, 0.5625, 0.0625, 0.5, 0.0625, 0.5065, 0.07296, 0.556, 0.07296, 0.556, 0.1145, 0.5065, 0.1145, 0.5184, 0.928, 0.5441, 0.9452, 0.5441, 0.9584, 0.5184, 0.9494, 0.375, 0.9375, 0.4375, 0.9375, 0.4375, 1.0, 0.375, 1.0, 0.375, 0.0625, 0.4375, 0.0625, 0.4375, 0.125, 0.375, 0.125, 0.375, 0.0, 0.4375, 0.0, 0.4375, 0.0625, 0.375, 0.0625, 0.375, 0.8746, 0.4375, 0.875, 0.375, 0.875, 0.1875, 0.625, 0.25, 0.625, 0.25, 0.6875, 0.1875, 0.6875, 0.1875, 0.6875, 0.25, 0.6875, 0.25, 0.75, 0.1875, 0.75, 0.125, 0.6875, 0.1875, 0.6875, 0.1875, 0.75, 0.125, 0.75, 0.125, 0.625, 0.1875, 0.625, 0.1875, 0.6875, 0.125, 0.6875, 0.375, 0.875, 0.4375, 0.875, 0.4375, 0.9375, 0.375, 0.9375, 0.5184, 0.875, 0.5441, 0.875, 0.5441, 0.9452, 0.5184, 0.928, 0.4375, 0.875, 0.5, 0.875, 0.5, 0.9375, 0.4375, 0.9375, 0.75, 0.625, 0.8125, 0.625, 0.8125, 0.6875, 0.75, 0.6875, 0.5625, 0.875, 0.625, 0.875, 0.625, 0.9375, 0.5625, 0.9375, 0.75, 0.6875, 0.8125, 0.6875, 0.8125, 0.75, 0.75, 0.75, 0.5065, 0.1145, 0.556, 0.1145, 0.5625, 0.125, 0.5, 0.125, 0.556, 0.07296, 0.5065, 0.07296, 0.5, 0.0625, 0.5625, 0.0625, 0.5065, 0.07296, 0.5065, 0.1145, 0.5, 0.125, 0.5, 0.0625, 0.556, 0.1145, 0.556, 0.07296, 0.5625, 0.0625, 0.5625, 0.125, 0.5095, 0.9325, 0.5095, 0.9724, 0.5, 1.0, 0.5, 0.9375, 0.5095, 0.9724, 0.553, 0.98, 0.5625, 1.0, 0.5, 1.0, 0.553, 0.98, 0.553, 0.9415, 0.5625, 0.9375, 0.5625, 1.0, 0.5095, 0.875, 0.5095, 0.9325, 0.5, 0.9375, 0.5, 0.875, 0.553, 0.9415, 0.553, 0.875, 0.5625, 0.875, 0.5625, 0.9375, 0.5184, 0.928, 0.5184, 0.9494, 0.5095, 0.9724, 0.5095, 0.9325, 0.5184, 0.9494, 0.5441, 0.9584, 0.553, 0.98, 0.5095, 0.9724, 0.5441, 0.9584, 0.5441, 0.9452, 0.553, 0.9415, 0.553, 0.98, 0.5184, 0.875, 0.5184, 0.928, 0.5095, 0.9325, 0.5095, 0.875, 0.5441, 0.9452, 0.5441, 0.875, 0.553, 0.875, 0.553, 0.9415, 0.5625, 0.1875, 0.625, 0.1875, 0.625, 0.25, 0.5625, 0.25, 0.5625, 0.1248, 0.625, 0.1248, 0.625, 0.125, 0.5625, 0.125, 0.8125, 0.5625, 0.875, 0.5625, 0.875, 0.625, 0.8125, 0.625, 0.8125, 0.5, 0.875, 0.5, 0.875, 0.5625, 0.8125, 0.5625, 0.5625, 0.125, 0.625, 0.125, 0.625, 0.1875, 0.5625, 0.1875, 0.4375, 0.125, 0.5, 0.125, 0.5, 0.1875, 0.4375, 0.1875, 0.4375, 0.1248, 0.5, 0.1247, 0.5, 0.125, 0.4375, 0.125, 0.4375, 0.1875, 0.5, 0.1875, 0.5, 0.25, 0.4375, 0.25, 0.5076, 0.1373, 0.5549, 0.1373, 0.5549, 0.1752, 0.5076, 0.1752, 0.5, 0.1875, 0.5625, 0.1875, 0.5625, 0.25, 0.5, 0.25, 0.375, 0.1875, 0.4375, 0.1875, 0.4375, 0.25, 0.375, 0.25, 0.375, 0.1248, 0.4375, 0.1248, 0.4375, 0.125, 0.375, 0.125, 0.375, 0.125, 0.4375, 0.125, 0.4375, 0.1875, 0.375, 0.1875, 0.5077, 0.3239, 0.5548, 0.3246, 0.5548, 0.3629, 0.5077, 0.3636, 0.5625, 0.25, 0.625, 0.25, 0.625, 0.3125, 0.5625, 0.3125, 0.125, 0.5625, 0.1875, 0.5625, 0.1875, 0.625, 0.125, 0.625, 0.125, 0.5, 0.1875, 0.5, 0.1875, 0.5625, 0.125, 0.5625, 0.4375, 0.25, 0.5, 0.25, 0.5, 0.3125, 0.4375, 0.3125, 0.5, 0.25, 0.5625, 0.25, 0.5625, 0.3125, 0.5, 0.3125, 0.375, 0.25, 0.4375, 0.25, 0.4375, 0.3125, 0.375, 0.3125, 0.7502, 0.5, 0.8125, 0.5, 0.8125, 0.5625, 0.7501, 0.5625, 0.75, 0.625, 0.8125, 0.625, 0.8125, 0.6251, 0.75, 0.625, 0.7501, 0.5625, 0.8125, 0.5625, 0.8125, 0.625, 0.5625, 0.0, 0.625, 0.0, 0.625, 0.25, 0.5625, 0.25, 0.5625, 0.375, 0.625, 0.375, 0.625, 0.5, 0.5625, 0.5, 0.5625, 0.5, 0.625, 0.5, 0.625, 0.75, 0.5625, 0.75, 0.5625, 0.875, 0.625, 0.875, 0.625, 1.0, 0.5625, 1.0, 0.25, 0.5, 0.375, 0.5, 0.375, 0.75, 0.25, 0.75, 0.75, 0.5, 0.875, 0.5, 0.875, 0.75, 0.75, 0.75, 0.4375, 0.875, 0.5, 0.875, 0.5, 1.0, 0.4375, 1.0, 0.4375, 0.5, 0.5, 0.5, 0.5, 0.75, 0.4375, 0.75, 0.4375, 0.375, 0.5, 0.375, 0.5, 0.5, 0.4375, 0.5, 0.4375, 0.0, 0.5, 0.0, 0.5, 0.25, 0.4375, 0.25, 0.4375, 0.25, 0.5, 0.25, 0.5, 0.375, 0.4375, 0.375, 0.4375, 0.75, 0.5, 0.75, 0.5, 0.875, 0.4375, 0.875, 0.625, 0.5, 0.75, 0.5, 0.75, 0.75, 0.625, 0.75, 0.125, 0.5, 0.25, 0.5, 0.25, 0.75, 0.125, 0.75, 0.5625, 0.75, 0.625, 0.75, 0.625, 0.875, 0.5625, 0.875, 0.5625, 0.25, 0.625, 0.25, 0.625, 0.375, 0.5625, 0.375, 0.5, 0.25, 0.5625, 0.25, 0.5625, 0.375, 0.5, 0.375, 0.5, 0.75, 0.5625, 0.75, 0.5625, 0.875, 0.5, 0.875, 0.5, 0.875, 0.5625, 0.875, 0.5625, 1.0, 0.5, 1.0, 0.5, 0.5, 0.5625, 0.5, 0.5625, 0.75, 0.5, 0.75, 0.5, 0.375, 0.5625, 0.375, 0.5625, 0.5, 0.5, 0.5, 0.5, 0.0, 0.5625, 0.0, 0.5625, 0.25, 0.5, 0.25, 0.375, 0.75, 0.4375, 0.75, 0.4375, 0.875, 0.375, 0.875, 0.375, 0.25, 0.4375, 0.25, 0.4375, 0.375, 0.375, 0.375, 0.375, 0.0, 0.4375, 0.0, 0.4375, 0.25, 0.375, 0.25, 0.375, 0.375, 0.4375, 0.375, 0.4375, 0.5, 0.375, 0.5, 0.375, 0.5, 0.4375, 0.5, 0.4375, 0.75, 0.375, 0.75, 0.375, 0.875, 0.4375, 0.875, 0.4375, 1.0, 0.375, 1.0, 0.5548, 0.3246, 0.5077, 0.3239, 0.5, 0.3125, 0.5625, 0.3125, 0.5549, 0.1373, 0.5076, 0.1373, 0.5, 0.125, 0.5625, 0.125, 0.5076, 0.1752, 0.5549, 0.1752, 0.5625, 0.1875, 0.5, 0.1875, 0.5076, 0.1373, 0.5076, 0.1752, 0.5, 0.1875, 0.5, 0.125, 0.5549, 0.1752, 0.5549, 0.1373, 0.5625, 0.125, 0.5625, 0.1875, 0.5002, 0.1247, 0.5624, 0.1248, 0.5625, 0.125, 0.5, 0.125, 0.5, 0.1247, 0.5002, 0.1247, 0.5, 0.125, 0.5624, 0.1248, 0.5625, 0.1248, 0.5625, 0.125, 0.4789, 0.3735, 0.4755, 0.3288, 0.5, 0.3125, 0.5, 0.374, 0.4755, 0.3288, 0.4378, 0.3279, 0.4375, 0.3125, 0.5, 0.3125, 0.4378, 0.3279, 0.3965, 0.3271, 0.375, 0.3125, 0.4375, 0.3125, 0.125, 0.625, 0.1875, 0.625, 0.125, 0.6252, 0.8125, 0.625, 0.875, 0.625, 0.875, 0.6252, 0.8125, 0.6251, 0.25, 0.75, 0.25, 0.6875, 0.2504, 0.75, 0.5077, 0.3636, 0.5548, 0.3629, 0.5622, 0.3746, 0.5007, 0.374, 0.1875, 0.5, 0.2475, 0.5, 0.2498, 0.5625, 0.1875, 0.5625, 0.3965, 0.3271, 0.4, 0.3725, 0.375, 0.3725, 0.375, 0.3125, 0.3965, 0.3271, 0.4378, 0.3279, 0.4375, 0.3725, 0.4, 0.3725, 0.4378, 0.3279, 0.4755, 0.3288, 0.4789, 0.3735, 0.4375, 0.3725, 0.5548, 0.3629, 0.5548, 0.3246, 0.5625, 0.3125, 0.5625, 0.3746, 0.5622, 0.3746, 0.5077, 0.3239, 0.5077, 0.3636, 0.5007, 0.374, 0.5, 0.374, 0.5, 0.3125, 0.5625, 0.3125, 0.625, 0.3125, 0.625, 0.3748, 0.5625, 0.3746, 0.5077, 0.3636, 0.5007, 0.374, 0.5622, 0.3746, 0.5548, 0.3629, 0.1875, 0.5, 0.1875, 0.5625, 0.2498, 0.5625, 0.2475, 0.5, 0.3965, 0.3271, 0.375, 0.3125, 0.375, 0.3725, 0.4, 0.3725, 0.3965, 0.3271, 0.4, 0.3725, 0.4375, 0.3725, 0.4378, 0.3279, 0.4378, 0.3279, 0.4375, 0.3725, 0.4789, 0.3735, 0.4755, 0.3288, 0.5548, 0.3629, 0.5622, 0.3746, 0.5625, 0.3746, 0.5625, 0.3125, 0.5548, 0.3246, 0.5077, 0.3239, 0.5, 0.3125, 0.5, 0.374, 0.5007, 0.374, 0.5077, 0.3636, 0.1875, 0.5625, 0.2498, 0.5625, 0.25, 0.625, 0.1875, 0.625, 0.1875, 0.5625, 0.1875, 0.625, 0.25, 0.625, 0.2498, 0.5625, 0.5625, 0.3125, 0.5625, 0.3746, 0.625, 0.3748, 0.625, 0.3125, 0.375, 0.1875, 0.625, 0.1875, 0.625, 0.25, 0.375, 0.25, 0.375, 0.375, 0.625, 0.375, 0.625, 0.5, 0.375, 0.5, 0.375, 0.6875, 0.625, 0.6875, 0.625, 0.75, 0.375, 0.75, 0.375, 0.875, 0.625, 0.875, 0.625, 1.0, 0.375, 1.0, 0.25, 0.6875, 0.375, 0.6875, 0.375, 0.75, 0.25, 0.75, 0.75, 0.6875, 0.875, 0.6875, 0.875, 0.75, 0.75, 0.75, 0.75, 0.5625, 0.875, 0.5625, 0.875, 0.625, 0.75, 0.625, 0.25, 0.5625, 0.375, 0.5625, 0.375, 0.625, 0.25, 0.625, 0.375, 0.5625, 0.625, 0.5625, 0.625, 0.625, 0.375, 0.625, 0.375, 0.0625, 0.625, 0.0625, 0.625, 0.125, 0.375, 0.125, 0.125, 0.5625, 0.25, 0.5625, 0.25, 0.625, 0.125, 0.625, 0.625, 0.5625, 0.75, 0.5625, 0.75, 0.625, 0.625, 0.625, 0.625, 0.6875, 0.75, 0.6875, 0.75, 0.75, 0.625, 0.75, 0.125, 0.6875, 0.25, 0.6875, 0.25, 0.75, 0.125, 0.75, 0.375, 0.75, 0.625, 0.75, 0.625, 0.875, 0.375, 0.875, 0.375, 0.25, 0.625, 0.25, 0.625, 0.375, 0.375, 0.375, 0.625, 0.5, 0.75, 0.5, 0.75, 0.5625, 0.625, 0.5625, 0.125, 0.5, 0.25, 0.5, 0.25, 0.5625, 0.125, 0.5625, 0.375, 0.5, 0.625, 0.5, 0.625, 0.5625, 0.375, 0.5625, 0.25, 0.5, 0.375, 0.5, 0.375, 0.5625, 0.25, 0.5625, 0.75, 0.5, 0.875, 0.5, 0.875, 0.5625, 0.75, 0.5625, 0.375, 0.125, 0.625, 0.125, 0.625, 0.1875, 0.375, 0.1875, 0.125, 0.625, 0.25, 0.625, 0.25, 0.6875, 0.125, 0.6875, 0.625, 0.625, 0.75, 0.625, 0.75, 0.6875, 0.625, 0.6875, 0.375, 0.0, 0.625, 0.0, 0.625, 0.0625, 0.375, 0.0625, 0.75, 0.625, 0.875, 0.625, 0.875, 0.6875, 0.75, 0.6875, 0.25, 0.625, 0.375, 0.625, 0.375, 0.6875, 0.25, 0.6875, 0.375, 0.625, 0.625, 0.625, 0.625, 0.6875, 0.375, 0.6875, 0.375, 0.1875, 0.625, 0.1875, 0.625, 0.25, 0.375, 0.25, 0.375, 0.375, 0.625, 0.375, 0.625, 0.5, 0.375, 0.5, 0.375, 0.6875, 0.625, 0.6875, 0.625, 0.75, 0.375, 0.75, 0.375, 0.875, 0.625, 0.875, 0.625, 1.0, 0.375, 1.0, 0.25, 0.6875, 0.375, 0.6875, 0.375, 0.75, 0.25, 0.75, 0.75, 0.6875, 0.875, 0.6875, 0.875, 0.75, 0.75, 0.75, 0.75, 0.5625, 0.875, 0.5625, 0.875, 0.625, 0.75, 0.625, 0.25, 0.5625, 0.375, 0.5625, 0.375, 0.625, 0.25, 0.625, 0.375, 0.5625, 0.625, 0.5625, 0.625, 0.625, 0.375, 0.625, 0.375, 0.0625, 0.625, 0.0625, 0.625, 0.125, 0.375, 0.125, 0.125, 0.5625, 0.25, 0.5625, 0.25, 0.625, 0.125, 0.625, 0.625, 0.5625, 0.75, 0.5625, 0.75, 0.625, 0.625, 0.625, 0.625, 0.6875, 0.75, 0.6875, 0.75, 0.75, 0.625, 0.75, 0.125, 0.6875, 0.25, 0.6875, 0.25, 0.75, 0.125, 0.75, 0.375, 0.75, 0.625, 0.75, 0.625, 0.875, 0.375, 0.875, 0.375, 0.25, 0.625, 0.25, 0.625, 0.375, 0.375, 0.375, 0.625, 0.5, 0.75, 0.5, 0.75, 0.5625, 0.625, 0.5625, 0.125, 0.5, 0.25, 0.5, 0.25, 0.5625, 0.125, 0.5625, 0.375, 0.5, 0.625, 0.5, 0.625, 0.5625, 0.375, 0.5625, 0.25, 0.5, 0.375, 0.5, 0.375, 0.5625, 0.25, 0.5625, 0.75, 0.5, 0.875, 0.5, 0.875, 0.5625, 0.75, 0.5625, 0.375, 0.125, 0.625, 0.125, 0.625, 0.1875, 0.375, 0.1875, 0.125, 0.625, 0.25, 0.625, 0.25, 0.6875, 0.125, 0.6875, 0.625, 0.625, 0.75, 0.625, 0.75, 0.6875, 0.625, 0.6875, 0.375, 0.0, 0.625, 0.0, 0.625, 0.0625, 0.375, 0.0625, 0.75, 0.625, 0.875, 0.625, 0.875, 0.6875, 0.75, 0.6875, 0.25, 0.625, 0.375, 0.625, 0.375, 0.6875, 0.25, 0.6875, 0.375, 0.625, 0.625, 0.625, 0.625, 0.6875, 0.375, 0.6875, 0.375, 0.1875, 0.625, 0.1875, 0.625, 0.25, 0.375, 0.25, 0.375, 0.375, 0.625, 0.375, 0.625, 0.5, 0.375, 0.5, 0.375, 0.6875, 0.625, 0.6875, 0.625, 0.75, 0.375, 0.75, 0.375, 0.875, 0.625, 0.875, 0.625, 1.0, 0.375, 1.0, 0.25, 0.6875, 0.375, 0.6875, 0.375, 0.75, 0.25, 0.75, 0.75, 0.6875, 0.875, 0.6875, 0.875, 0.75, 0.75, 0.75, 0.75, 0.5625, 0.875, 0.5625, 0.875, 0.625, 0.75, 0.625, 0.25, 0.5625, 0.375, 0.5625, 0.375, 0.625, 0.25, 0.625, 0.375, 0.5625, 0.625, 0.5625, 0.625, 0.625, 0.375, 0.625, 0.375, 0.0625, 0.625, 0.0625, 0.625, 0.125, 0.375, 0.125, 0.125, 0.5625, 0.25, 0.5625, 0.25, 0.625, 0.125, 0.625, 0.625, 0.5625, 0.75, 0.5625, 0.75, 0.625, 0.625, 0.625, 0.625, 0.6875, 0.75, 0.6875, 0.75, 0.75, 0.625, 0.75, 0.125, 0.6875, 0.25, 0.6875, 0.25, 0.75, 0.125, 0.75, 0.375, 0.75, 0.625, 0.75, 0.625, 0.875, 0.375, 0.875, 0.375, 0.25, 0.625, 0.25, 0.625, 0.375, 0.375, 0.375, 0.625, 0.5, 0.75, 0.5, 0.75, 0.5625, 0.625, 0.5625, 0.125, 0.5, 0.25, 0.5, 0.25, 0.5625, 0.125, 0.5625, 0.375, 0.5, 0.625, 0.5, 0.625, 0.5625, 0.375, 0.5625, 0.25, 0.5, 0.375, 0.5, 0.375, 0.5625, 0.25, 0.5625, 0.75, 0.5, 0.875, 0.5, 0.875, 0.5625, 0.75, 0.5625, 0.375, 0.125, 0.625, 0.125, 0.625, 0.1875, 0.375, 0.1875, 0.125, 0.625, 0.25, 0.625, 0.25, 0.6875, 0.125, 0.6875, 0.625, 0.625, 0.75, 0.625, 0.75, 0.6875, 0.625, 0.6875, 0.375, 0.0, 0.625, 0.0, 0.625, 0.0625, 0.375, 0.0625, 0.75, 0.625, 0.875, 0.625, 0.875, 0.6875, 0.75, 0.6875, 0.25, 0.625, 0.375, 0.625, 0.375, 0.6875, 0.25, 0.6875, 0.375, 0.625, 0.625, 0.625, 0.625, 0.6875, 0.375, 0.6875])
me_cube_005.materials.append(mat_material)
me_cube_005.materials.append(mat_material_001)
me_cube_005.use_remesh_fix_poles = True
me_cube_005.use_remesh_preserve_attributes = False
me_cube_005.update()

# ---- objects
ob_light = bpy.data.objects.new('Light', light_light)
ob_camera = bpy.data.objects.new('Camera', cam_camera)
ob_cube_004 = bpy.data.objects.new('Cube.004', me_cube_005)

# ---- transforms, parenting, visibility, modifiers, constraints
ob_light.location = (4.076, 1.005, 5.904)
ob_light.rotation_euler = (0.6503, 0.05522, 1.866)
ob_light.lock_rotations_4d = False
ob_light.empty_display_type = 'ARROWS'
ob_light.color = (0.0, 0.0, 0.0, 0.0)
ob_light.lineart.crease_threshold = 0.0
ob_camera.location = (7.359, -6.926, 4.958)
ob_camera.rotation_euler = (1.109, 0.0, 0.8149)
ob_camera.lock_rotations_4d = False
ob_camera.empty_display_type = 'ARROWS'
ob_camera.color = (0.0, 0.0, 0.0, 0.0)
ob_camera.display_type = 'WIRE'
ob_camera.lineart.crease_threshold = 0.0
ob_cube_004.location = (0.6388, -1.684, 0.06309)
ob_cube_004.scale = (1.0, 1.217, 1.698)

# ---- collection membership
col_collection.objects.link(ob_light)
col_collection.objects.link(ob_camera)
col_collection.objects.link(ob_cube_004)

# ---- scene / render settings (as saved in the file)
scene.camera = ob_camera
scene.frame_start = 1; scene.frame_end = 250; scene.frame_set(1)
scene.render.engine = 'BLENDER_EEVEE_NEXT'
scene.cycles.use_denoising = False
scene.cycles.samples = 128
scene.cycles.sampling_pattern = 'TABULATED_SOBOL'
scene.cycles.use_adaptive_sampling = False
scene.cycles.use_light_tree = False
scene.view_settings.view_transform = 'Filmic'
bpy.context.view_layer.update()
